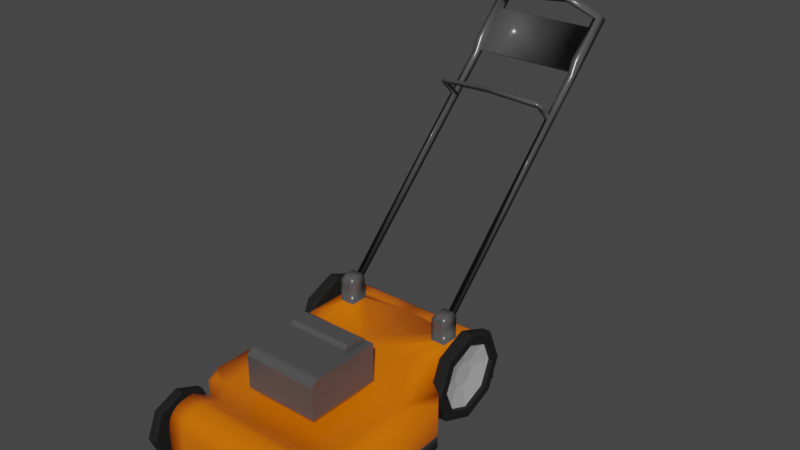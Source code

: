# Source: mawnlower.blend  (saved by Blender 2.82.7; exported with 4.5.12 LTS)
import bpy
from mathutils import Matrix  # noqa: F401  (used for matrix-valued properties, if any)

bpy.ops.wm.read_factory_settings(use_empty=True)
scene = bpy.context.scene
scene.name = 'Scene'

# ---- collections
col_lawnmower = bpy.data.collections.new('LawnMower'); scene.collection.children.link(col_lawnmower)

# ---- materials (node trees are filled in below, after node groups)
mat_material_005 = bpy.data.materials.new('Material.005')
mat_material_005.use_transparent_shadow = False
mat_material_007 = bpy.data.materials.new('Material.007')
mat_material_007.use_transparent_shadow = False
mat_tyre_rubber = bpy.data.materials.new('Tyre Rubber')
mat_tyre_rubber.alpha_threshold = 0.0
mat_tyre_rubber.use_transparent_shadow = False
mat_tyre_rubber.diffuse_color = (0.00636, 0.00636, 0.00636, 1.0)
mat_tyre_rubber.roughness = 0.5
mat_material_008 = bpy.data.materials.new('Material.008')
mat_material_008.use_transparent_shadow = False
mat_material = bpy.data.materials.new('Material')
mat_material.alpha_threshold = 0.0
mat_material.use_transparent_shadow = False
mat_material.line_color = (0.0, 0.0, 0.0, 1.0)
mat_material_001 = bpy.data.materials.new('Material.001')
mat_material_001.use_transparent_shadow = False

# ---- material node trees
mat_material_005.use_nodes = True; mat_material_005.node_tree.nodes.clear()
_N = mat_material_005.node_tree.nodes; _L = mat_material_005.node_tree.links
n0 = _N.new('ShaderNodeOutputMaterial'); n0.name = 'Material Output'; n0.location = (300, 300)
n1 = _N.new('ShaderNodeBsdfPrincipled'); n1.name = 'Principled BSDF'; n1.location = (10, 300)
n1.distribution = 'GGX'
n1.subsurface_method = 'BURLEY'
n1.inputs[0].default_value = (0.5984, 0.0, 0.003317, 1.0)
n1.inputs[3].default_value = 1.45
n1.inputs[27].default_value = (0.0, 0.0, 0.0, 1.0)
n1.inputs[28].default_value = 1.0
_L.new(n1.outputs[0], n0.inputs[0])
n0.is_active_output = True
mat_material_007.use_nodes = True; mat_material_007.node_tree.nodes.clear()
_N = mat_material_007.node_tree.nodes; _L = mat_material_007.node_tree.links
n0 = _N.new('ShaderNodeOutputMaterial'); n0.name = 'Material Output'; n0.location = (300, 300)
n1 = _N.new('ShaderNodeBsdfPrincipled'); n1.name = 'Principled BSDF'; n1.location = (10, 300)
n1.distribution = 'GGX'
n1.subsurface_method = 'BURLEY'
n1.inputs[0].default_value = (0.8, 0.002724, 0.04202, 1.0)
n1.inputs[3].default_value = 1.45
n1.inputs[27].default_value = (0.0, 0.0, 0.0, 1.0)
n1.inputs[28].default_value = 1.0
_L.new(n1.outputs[0], n0.inputs[0])
n0.is_active_output = True
mat_tyre_rubber.use_nodes = True; mat_tyre_rubber.node_tree.nodes.clear()
_N = mat_tyre_rubber.node_tree.nodes; _L = mat_tyre_rubber.node_tree.links
n0 = _N.new('ShaderNodeBsdfAnisotropic'); n0.name = 'Glossy BSDF'; n0.location = (-221, -62)
n0.distribution = 'BECKMANN'
n0.inputs[1].default_value = 0.3162
n1 = _N.new('ShaderNodeOutputMaterial'); n1.name = 'Material Output'; n1.location = (266, 33)
n1.width = 120
n2 = _N.new('ShaderNodeBsdfDiffuse'); n2.name = 'Diffuse BSDF'; n2.location = (-214, 68)
n2.inputs[0].default_value = (0.01738, 0.01738, 0.01738, 1.0)
n3 = _N.new('ShaderNodeFresnel'); n3.name = 'Fresnel'; n3.location = (-221, 179)
n3.width = 150
n3.inputs[0].default_value = 1.1
n4 = _N.new('ShaderNodeMixShader'); n4.name = 'Mix Shader'; n4.location = (30, 55)
n4.width = 150
_L.new(n0.outputs[0], n4.inputs[2])
_L.new(n2.outputs[0], n4.inputs[1])
_L.new(n3.outputs[0], n4.inputs[0])
_L.new(n4.outputs[0], n1.inputs[0])
n1.is_active_output = True
mat_material_008.use_nodes = True; mat_material_008.node_tree.nodes.clear()
_N = mat_material_008.node_tree.nodes; _L = mat_material_008.node_tree.links
n0 = _N.new('ShaderNodeOutputMaterial'); n0.name = 'Material Output'; n0.location = (300, 300)
n1 = _N.new('ShaderNodeBsdfPrincipled'); n1.name = 'Principled BSDF'; n1.location = (10, 300)
n1.distribution = 'GGX'
n1.subsurface_method = 'BURLEY'
n1.inputs[0].default_value = (0.4412, 0.4412, 0.4412, 1.0)
n1.inputs[3].default_value = 1.45
n1.inputs[27].default_value = (0.0, 0.0, 0.0, 1.0)
n1.inputs[28].default_value = 1.0
_L.new(n1.outputs[0], n0.inputs[0])
n0.is_active_output = True
mat_material.use_nodes = True; mat_material.node_tree.nodes.clear()
_N = mat_material.node_tree.nodes; _L = mat_material.node_tree.links
n0 = _N.new('ShaderNodeOutputMaterial'); n0.name = 'Material Output'; n0.location = (300, 300)
n1 = _N.new('ShaderNodeBsdfPrincipled'); n1.name = 'Principled BSDF'; n1.location = (10, 300)
n1.distribution = 'GGX'
n1.subsurface_method = 'BURLEY'
n1.inputs[0].default_value = (0.8, 0.1517, 0.0, 1.0)
n1.inputs[2].default_value = 0.2457
n1.inputs[3].default_value = 1.45
n1.inputs[27].default_value = (0.0, 0.0, 0.0, 1.0)
n1.inputs[28].default_value = 1.0
_L.new(n1.outputs[0], n0.inputs[0])
n0.is_active_output = True
mat_material_001.use_nodes = True; mat_material_001.node_tree.nodes.clear()
_N = mat_material_001.node_tree.nodes; _L = mat_material_001.node_tree.links
n0 = _N.new('ShaderNodeOutputMaterial'); n0.name = 'Material Output'; n0.location = (300, 300)
n1 = _N.new('ShaderNodeBsdfPrincipled'); n1.name = 'Principled BSDF'; n1.location = (10, 300)
n1.distribution = 'GGX'
n1.subsurface_method = 'BURLEY'
n1.inputs[0].default_value = (0.07837, 0.07837, 0.07837, 1.0)
n1.inputs[2].default_value = 0.2021
n1.inputs[3].default_value = 1.45
n1.inputs[27].default_value = (0.0, 0.0, 0.0, 1.0)
n1.inputs[28].default_value = 1.0
_L.new(n1.outputs[0], n0.inputs[0])
n0.is_active_output = True

# ---- world
world_world = bpy.data.worlds.new('World'); scene.world = world_world
world_world.use_nodes = True; world_world.node_tree.nodes.clear()
_N = world_world.node_tree.nodes; _L = world_world.node_tree.links
n0 = _N.new('ShaderNodeOutputWorld'); n0.name = 'World Output'; n0.location = (300, 300)
n1 = _N.new('ShaderNodeBackground'); n1.name = 'Background'; n1.location = (10, 300)
n1.inputs[0].default_value = (0.05088, 0.05088, 0.05088, 1.0)
_L.new(n1.outputs[0], n0.inputs[0])
n0.is_active_output = True
world_world.color = (0.05088, 0.05088, 0.05088)
world_world.use_sun_shadow = False
world_world.sun_shadow_jitter_overblur = 0.0

# ---- meshes
me_cylinder_001 = bpy.data.meshes.new('Cylinder.001')
me_cylinder_001.from_pydata([(-1.786, 0.2364, -3.469), (-1.786, -0.269, -3.26), (-1.786, -0.4783, -2.754), (-1.786, -0.269, -2.249), (-1.786, 0.2364, -2.04), (-1.786, 0.7417, -2.249), (-1.786, 0.951, -2.754), (-1.786, 0.7417, -3.26), (-1.618, 0.2364, -3.015), (-1.618, 0.05196, -2.939), (-1.618, -0.02442, -2.754), (-1.618, 0.05196, -2.57), (-1.618, 0.2364, -2.493), (-1.618, 0.4208, -2.57), (-1.618, 0.4972, -2.754), (-1.618, 0.4208, -2.939), (-1.692, 0.2364, -3.469), (-1.692, -0.269, -3.26), (-1.692, -0.4783, -2.754), (-1.692, -0.269, -2.249), (-1.692, 0.2364, -2.04), (-1.692, 0.7417, -2.249), (-1.692, 0.951, -2.754), (-1.692, 0.7417, -3.26), (-1.53, 0.2364, -3.162), (-1.572, 0.2364, -3.696), (-1.53, -0.05168, -3.042), (-1.572, -0.4295, -3.42), (-1.53, -0.171, -2.754), (-1.572, -0.7053, -2.754), (-1.53, -0.05168, -2.466), (-1.572, -0.4295, -2.088), (-1.53, 0.2364, -2.347), (-1.572, 0.2364, -1.812), (-1.53, 0.5244, -2.466), (-1.572, 0.9022, -2.088), (-1.53, 0.6437, -2.754), (-1.572, 1.178, -2.754), (-1.53, 0.5244, -3.042), (-1.572, 0.9022, -3.42), (-1.786, 0.2364, -3.645), (-1.744, 0.2364, -3.696), (-1.744, -0.4295, -3.42), (-1.786, -0.3938, -3.384), (-1.744, -0.7053, -2.754), (-1.786, -0.6548, -2.754), (-1.744, -0.4295, -2.088), (-1.786, -0.3938, -2.124), (-1.744, 0.2364, -1.812), (-1.786, 0.2364, -1.863), (-1.744, 0.9022, -2.088), (-1.786, 0.8665, -2.124), (-1.744, 1.178, -2.754), (-1.786, 1.128, -2.754), (-1.744, 0.9022, -3.42), (-1.786, 0.8665, -3.384), (-1.53, 0.2364, -3.645), (-1.53, -0.3938, -3.384), (-1.53, -0.6548, -2.754), (-1.53, -0.3938, -2.124), (-1.53, 0.2364, -1.863), (-1.53, 0.8665, -2.124), (-1.53, 1.128, -2.754), (-1.53, 0.8665, -3.384), (-0.7988, 0.2364, -3.162), (-0.7988, -0.05168, -3.042), (-0.7988, -0.171, -2.754), (-0.7988, -0.05168, -2.466), (-0.7988, 0.2364, -2.347), (-0.7988, 0.5244, -2.466), (-0.7988, 0.6437, -2.754), (-0.7988, 0.5244, -3.042), (1.786, 0.2364, -3.469), (1.786, -0.269, -3.26), (1.786, -0.4783, -2.754), (1.786, -0.269, -2.249), (1.786, 0.2364, -2.04), (1.786, 0.7417, -2.249), (1.786, 0.951, -2.754), (1.786, 0.7417, -3.26), (1.618, 0.2364, -3.015), (1.618, 0.05196, -2.939), (1.618, -0.02442, -2.754), (1.618, 0.05196, -2.57), (1.618, 0.2364, -2.493), (1.618, 0.4208, -2.57), (1.618, 0.4972, -2.754), (1.618, 0.4208, -2.939), (1.692, 0.2364, -3.469), (1.692, -0.269, -3.26), (1.692, -0.4783, -2.754), (1.692, -0.269, -2.249), (1.692, 0.2364, -2.04), (1.692, 0.7417, -2.249), (1.692, 0.951, -2.754), (1.692, 0.7417, -3.26), (1.53, 0.2364, -3.162), (1.572, 0.2364, -3.696), (1.53, -0.05168, -3.042), (1.572, -0.4295, -3.42), (1.53, -0.171, -2.754), (1.572, -0.7053, -2.754), (1.53, -0.05168, -2.466), (1.572, -0.4295, -2.088), (1.53, 0.2364, -2.347), (1.572, 0.2364, -1.812), (1.53, 0.5244, -2.466), (1.572, 0.9022, -2.088), (1.53, 0.6437, -2.754), (1.572, 1.178, -2.754), (1.53, 0.5244, -3.042), (1.572, 0.9022, -3.42), (1.786, 0.2364, -3.645), (1.744, 0.2364, -3.696), (1.744, -0.4295, -3.42), (1.786, -0.3938, -3.384), (1.744, -0.7053, -2.754), (1.786, -0.6548, -2.754), (1.744, -0.4295, -2.088), (1.786, -0.3938, -2.124), (1.744, 0.2364, -1.812), (1.786, 0.2364, -1.863), (1.744, 0.9022, -2.088), (1.786, 0.8665, -2.124), (1.744, 1.178, -2.754), (1.786, 1.128, -2.754), (1.744, 0.9022, -3.42), (1.786, 0.8665, -3.384), (1.53, 0.2364, -3.645), (1.53, -0.3938, -3.384), (1.53, -0.6548, -2.754), (1.53, -0.3938, -2.124), (1.53, 0.2364, -1.863), (1.53, 0.8665, -2.124), (1.53, 1.128, -2.754), (1.53, 0.8665, -3.384), (0.7988, 0.2364, -3.162), (0.7988, -0.05168, -3.042), (0.7988, -0.171, -2.754), (0.7988, -0.05168, -2.466), (0.7988, 0.2364, -2.347), (0.7988, 0.5244, -2.466), (0.7988, 0.6437, -2.754), (0.7988, 0.5244, -3.042), (-1.618, 0.2364, -2.754), (-0.7988, 0.2364, -2.754), (1.618, 0.2364, -2.754), (0.7988, 0.2364, -2.754), (-1.389, -0.6113, 1.824), (-1.389, 0.5449, 1.616), (-1.389, 0.4584, 1.722), (-1.389, 0.365, 1.778), (-1.389, 0.1446, 1.824), (-1.389, 0.2696, 1.806), (-1.389, 0.5861, 1.492), (-1.389, 0.3368, 0.8499), (-1.389, 0.602, 1.378), (-1.389, 0.6113, 1.239), (-0.989, 0.8233, -2.57), (-1.389, -0.6113, 0.8513), (-1.443, -0.6113, -1.824), (-1.022, 0.5449, 1.616), (-1.022, 0.4584, 1.722), (-1.022, 0.365, 1.778), (-1.022, 0.2696, 1.806), (-1.022, -0.6113, 1.824), (-1.294, 0.8233, -2.57), (-1.022, 0.6113, 1.239), (-1.022, 0.3368, 0.8499), (-1.022, 0.1446, 1.824), (-1.022, 0.5861, 1.492), (-1.022, 0.602, 1.378), (-1.443, 0.3368, 0.4146), (-1.294, 0.8233, -2.935), (-0.989, 0.8233, -2.935), (-1.443, -0.6113, -3.101), (-1.76, 0.3368, -1.824), (-1.962, 0.3368, -1.559), (-1.962, -0.6113, -1.559), (-1.76, -0.6113, -1.824), (-1.962, 0.3368, 0.1494), (-1.787, 0.3368, 0.5475), (-1.76, 0.3368, 0.4146), (-1.787, -0.6113, 0.5487), (-1.962, -0.6113, 0.1505), (-1.443, 0.3368, -0.9733), (-1.443, -0.6113, -4.046), (-1.443, 0.8233, -3.318), (-1.443, 0.6312, -3.59), (-1.443, 0.8233, -1.824), (-1.443, 0.8233, -3.101), (-1.294, 1.292, -2.57), (-0.989, 1.292, -2.57), (-1.294, 1.292, -2.935), (-0.989, 1.292, -2.935), (-1.246, 1.392, -2.628), (-1.037, 1.392, -2.628), (-1.246, 1.392, -2.878), (-1.037, 1.392, -2.878), (-0.989, 1.163, -2.935), (-0.989, 1.163, -2.57), (-1.294, 1.163, -2.57), (-1.294, 1.163, -2.935), (-0.333, -0.6113, 1.824), (-0.4702, 0.8233, -1.824), (-0.333, 0.3368, 0.8499), (-0.333, 0.1446, 1.824), (-0.333, 0.5861, 1.492), (-0.333, 0.602, 1.378), (-0.4702, 0.3368, 0.4146), (-0.4702, -0.6113, -1.824), (-0.333, 0.5449, 1.616), (-0.333, 0.4584, 1.722), (-0.333, 0.365, 1.778), (-0.333, 0.2696, 1.806), (-0.333, 0.6113, 1.239), (-0.4702, 0.8233, -3.101), (-0.4702, -0.6113, -3.101), (-0.4702, 0.3368, -0.9733), (-0.4702, -0.6113, -4.046), (-0.4702, 0.8233, -3.318), (-0.4702, 0.6312, -3.59), (-1.088, 0.8233, -2.57), (-1.088, 0.8233, -2.935), (-1.088, 1.292, -2.57), (-1.088, 1.292, -2.935), (-1.105, 1.392, -2.628), (-1.105, 1.392, -2.878), (-1.088, 1.163, -2.935), (-1.088, 1.163, -2.57), (-1.06, -0.6113, -1.824), (-0.7506, 0.5449, 1.616), (-0.7506, 0.4584, 1.722), (-0.7506, 0.365, 1.778), (-0.7506, 0.2696, 1.806), (-0.7506, 0.6113, 1.239), (-1.06, -0.6113, -3.101), (-1.06, -0.6113, -4.046), (-1.06, 0.6312, -3.59), (-1.213, 1.163, -2.57), (-0.7506, -0.6113, 1.824), (-1.06, 0.8233, -1.824), (-0.7506, 0.3368, 0.8499), (-0.7506, 0.1446, 1.824), (-0.7506, 0.5861, 1.492), (-0.7506, 0.602, 1.378), (-1.06, 0.3368, 0.4146), (-1.06, 0.8233, -3.101), (-1.06, 0.3368, -0.9733), (-1.06, 0.8233, -3.318), (-1.213, 0.8233, -2.57), (-1.213, 0.8233, -2.935), (-1.213, 1.292, -2.57), (-1.213, 1.292, -2.935), (-1.191, 1.392, -2.628), (-1.191, 1.392, -2.878), (-1.213, 1.163, -2.935), (-1.213, 4.975, -6.656), (-1.088, 5.01, -6.76), (-1.213, 4.882, -6.745), (-1.088, 4.985, -6.783), (-1.213, 5.934, -7.646), (-1.088, 5.934, -7.646), (-1.213, 5.841, -7.736), (-1.088, 5.841, -7.736), (-1.213, 5.241, -6.768), (-1.088, 5.241, -6.768), (-1.213, 6.015, -7.567), (-1.088, 6.015, -7.567), (-1.088, 5.717, -7.491), (-1.213, 5.82, -7.529), (-1.213, 5.728, -7.618), (-1.088, 5.693, -7.514), (-1.088, 5.923, -7.473), (-1.213, 5.923, -7.473), (-0.6264, 6.418, -7.178), (-0.6482, 6.315, -7.277), (-0.6482, 6.223, -7.183), (-0.6264, 6.326, -7.083), (-1.088, 4.882, -6.745), (-1.088, 4.975, -6.656), (-1.088, 5.728, -7.618), (-1.088, 5.82, -7.529), (-1.088, 4.177, -6.016), (-1.088, 4.269, -5.927), (-1.213, 4.177, -6.016), (-1.213, 4.269, -5.927), (-1.088, 4.22, -6.061), (-1.213, 4.22, -6.061), (-1.213, 4.312, -5.971), (-1.088, 4.312, -5.971), (-1.088, 4.598, -5.695), (-1.088, 4.555, -5.651), (-1.213, 4.555, -5.651), (-1.213, 4.598, -5.695), (-1.088, 4.615, -5.678), (-1.088, 4.572, -5.634), (-1.194, 4.629, -5.579), (-1.194, 4.672, -5.623), (-1.08, 4.623, -5.671), (-1.08, 4.58, -5.626), (-1.093, 4.682, -5.527), (-1.093, 4.725, -5.572), (1.389, -0.6113, 1.824), (1.389, 0.5449, 1.616), (1.389, 0.4584, 1.722), (1.389, 0.365, 1.778), (1.389, 0.1446, 1.824), (1.389, 0.2696, 1.806), (0.0, -0.6113, 1.824), (1.389, 0.5861, 1.492), (0.0, -0.6113, -1.824), (0.0, 0.3368, 0.8499), (1.389, 0.3368, 0.8499), (1.389, 0.602, 1.378), (1.389, 0.6113, 1.239), (0.989, 0.8233, -2.57), (0.0, 0.5449, 1.616), (0.0, 0.4584, 1.722), (0.0, 0.365, 1.778), (0.0, 0.1446, 1.824), (0.0, 0.2696, 1.806), (0.0, 0.5861, 1.492), (0.0, 0.6113, 1.239), (0.0, 0.602, 1.378), (1.389, -0.6113, 0.8513), (0.0, 0.3368, 0.4146), (1.443, -0.6113, -1.824), (1.022, 0.5449, 1.616), (1.022, 0.4584, 1.722), (1.022, 0.365, 1.778), (1.022, 0.2696, 1.806), (1.022, -0.6113, 1.824), (1.294, 0.8233, -2.57), (1.022, 0.6113, 1.239), (1.022, 0.3368, 0.8499), (1.022, 0.1446, 1.824), (1.022, 0.5861, 1.492), (1.022, 0.602, 1.378), (1.443, 0.3368, 0.4146), (1.294, 0.8233, -2.935), (0.989, 0.8233, -2.935), (0.0, -0.6113, -3.101), (1.443, -0.6113, -3.101), (1.76, 0.3368, -1.824), (1.962, 0.3368, -1.559), (1.962, -0.6113, -1.559), (1.76, -0.6113, -1.824), (1.962, 0.3368, 0.1494), (1.787, 0.3368, 0.5475), (1.76, 0.3368, 0.4146), (1.787, -0.6113, 0.5487), (1.962, -0.6113, 0.1505), (0.0, 0.3368, -0.9733), (1.443, 0.3368, -0.9733), (0.0, -0.6113, -4.046), (1.443, -0.6113, -4.046), (1.443, 0.8233, -3.318), (1.443, 0.6312, -3.59), (0.0, 0.6312, -3.59), (0.0, 0.8233, -3.318), (1.443, 0.8233, -1.824), (1.443, 0.8233, -3.101), (0.0, 0.8233, -1.824), (0.0, 0.8233, -3.101), (1.294, 1.292, -2.57), (0.989, 1.292, -2.57), (1.294, 1.292, -2.935), (0.989, 1.292, -2.935), (1.246, 1.392, -2.628), (1.037, 1.392, -2.628), (1.246, 1.392, -2.878), (1.037, 1.392, -2.878), (0.989, 1.163, -2.935), (0.989, 1.163, -2.57), (1.294, 1.163, -2.57), (1.294, 1.163, -2.935), (0.333, -0.6113, 1.824), (0.4702, 0.8233, -1.824), (0.333, 0.3368, 0.8499), (0.333, 0.1446, 1.824), (0.333, 0.5861, 1.492), (0.333, 0.602, 1.378), (0.4702, 0.3368, 0.4146), (0.4702, -0.6113, -1.824), (0.333, 0.5449, 1.616), (0.333, 0.4584, 1.722), (0.333, 0.365, 1.778), (0.333, 0.2696, 1.806), (0.333, 0.6113, 1.239), (0.4702, 0.8233, -3.101), (0.4702, -0.6113, -3.101), (0.4702, 0.3368, -0.9733), (0.4702, -0.6113, -4.046), (0.4702, 0.8233, -3.318), (0.4702, 0.6312, -3.59), (1.088, 0.8233, -2.57), (1.088, 0.8233, -2.935), (1.088, 1.292, -2.57), (1.088, 1.292, -2.935), (1.105, 1.392, -2.628), (1.105, 1.392, -2.878), (1.088, 1.163, -2.935), (1.088, 1.163, -2.57), (1.06, -0.6113, -1.824), (0.7506, 0.5449, 1.616), (0.7506, 0.4584, 1.722), (0.7506, 0.365, 1.778), (0.7506, 0.2696, 1.806), (0.7506, 0.6113, 1.239), (1.06, -0.6113, -3.101), (1.06, -0.6113, -4.046), (1.06, 0.6312, -3.59), (1.213, 1.163, -2.57), (0.7506, -0.6113, 1.824), (1.06, 0.8233, -1.824), (0.7506, 0.3368, 0.8499), (0.7506, 0.1446, 1.824), (0.7506, 0.5861, 1.492), (0.7506, 0.602, 1.378), (1.06, 0.3368, 0.4146), (1.06, 0.8233, -3.101), (1.06, 0.3368, -0.9733), (1.06, 0.8233, -3.318), (1.213, 0.8233, -2.57), (1.213, 0.8233, -2.935), (1.213, 1.292, -2.57), (1.213, 1.292, -2.935), (1.191, 1.392, -2.628), (1.191, 1.392, -2.878), (1.213, 1.163, -2.935), (1.213, 4.975, -6.656), (1.088, 5.01, -6.76), (1.213, 4.882, -6.745), (1.088, 4.985, -6.783), (1.213, 5.934, -7.646), (1.088, 5.934, -7.646), (1.213, 5.841, -7.736), (1.088, 5.841, -7.736), (1.213, 5.241, -6.768), (1.088, 5.241, -6.768), (1.213, 6.015, -7.567), (1.088, 6.015, -7.567), (1.088, 5.717, -7.491), (1.213, 5.82, -7.529), (1.213, 5.728, -7.618), (1.088, 5.693, -7.514), (1.088, 5.923, -7.473), (1.213, 5.923, -7.473), (0.6264, 6.418, -7.178), (0.6482, 6.315, -7.277), (0.6482, 6.223, -7.183), (0.6264, 6.326, -7.083), (1.088, 4.882, -6.745), (1.088, 4.975, -6.656), (1.088, 5.728, -7.618), (1.088, 5.82, -7.529), (1.088, 4.177, -6.016), (1.088, 4.269, -5.927), (1.213, 4.177, -6.016), (1.213, 4.269, -5.927), (1.088, 4.22, -6.061), (1.213, 4.22, -6.061), (1.213, 4.312, -5.971), (1.088, 4.312, -5.971), (1.088, 4.598, -5.695), (1.088, 4.555, -5.651), (1.213, 4.555, -5.651), (1.213, 4.598, -5.695), (1.088, 4.615, -5.678), (1.088, 4.572, -5.634), (1.194, 4.629, -5.579), (1.194, 4.672, -5.623), (1.08, 4.623, -5.671), (1.08, 4.58, -5.626), (1.093, 4.682, -5.527), (1.093, 4.725, -5.572), (0.0, 4.695, -5.601), (0.0, 4.652, -5.557), (0.0, 4.754, -5.458), (0.0, 4.796, -5.503), (0.0, 6.331, -7.261), (0.0, 6.228, -7.361), (0.0, 6.137, -7.266), (0.0, 6.24, -7.167), (0.0, 4.985, -6.783), (0.0, 5.01, -6.76), (0.0, 5.693, -7.514), (0.0, 5.717, -7.491), (1.389, -0.3383, 0.8509), (1.443, -0.1983, -1.824), (1.443, -0.1983, -3.101), (1.76, -0.3383, -1.824), (1.962, -0.3383, -1.559), (1.962, -0.3383, 0.1502), (1.787, -0.3383, 0.5484), (-1.389, -0.3937, 1.824), (0.0, -0.3937, 1.824), (-1.022, -0.3937, 1.824), (-0.333, -0.3937, 1.824), (-0.7506, -0.3937, 1.824), (1.389, -0.3937, 1.824), (1.022, -0.3937, 1.824), (0.333, -0.3937, 1.824), (0.7506, -0.3937, 1.824), (-1.389, -0.3383, 0.8509), (-1.443, -0.1983, -1.824), (-1.443, -0.1983, -3.101), (-1.76, -0.3383, -1.824), (-1.962, -0.3383, -1.559), (-1.962, -0.3383, 0.1502), (-1.787, -0.3383, 0.5484), (-0.5539, 0.1721, 0.1081), (-0.5539, 0.1721, -0.9178), (-0.7179, 1.333, -1.084), (0.4719, 0.1721, 0.1081), (0.4719, 0.1721, -0.9178), (0.6359, 1.333, -1.084), (-0.8331, 0.5339, 0.3873), (-0.8331, 0.5339, -1.197), (0.7511, 0.5339, -1.197), (0.7511, 0.5339, 0.3873), (-0.8331, 1.216, 0.3873), (-0.8331, 1.256, 0.3621), (-0.8331, 1.316, 0.2717), (-0.7179, 1.333, -0.5756), (0.6359, 1.333, -0.5756), (0.7511, 1.316, 0.2717), (0.7511, 1.256, 0.3621), (0.7511, 1.216, 0.3873), (-0.8331, 1.333, -1.197), (0.7511, 1.333, -1.197), (0.7511, 1.333, 0.2109), (-0.8331, 1.333, 0.2109), (-0.7179, 1.511, -0.9944), (-0.7179, 1.451, -1.084), (0.6359, 1.451, -1.084), (0.6359, 1.511, -0.9944), (0.6359, 1.511, -0.6649), (0.6359, 1.451, -0.5756), (-0.7179, 1.451, -0.5756), (-0.7179, 1.511, -0.6649), (-1.753, -0.08159, 0.8153), (-1.753, -0.4585, 0.9714), (-1.753, -0.6147, 1.348), (-1.753, -0.4585, 1.725), (-1.753, -0.08159, 1.881), (-1.753, 0.2954, 1.725), (-1.753, 0.4515, 1.348), (-1.753, 0.2954, 0.9714), (-1.628, -0.08159, 1.154), (-1.628, -0.2191, 1.211), (-1.628, -0.2761, 1.348), (-1.628, -0.2191, 1.486), (-1.628, -0.08159, 1.543), (-1.628, 0.05596, 1.486), (-1.628, 0.1129, 1.348), (-1.628, 0.05596, 1.211), (-1.684, -0.08159, 0.8153), (-1.684, -0.4585, 0.9714), (-1.684, -0.6147, 1.348), (-1.684, -0.4585, 1.725), (-1.684, -0.08159, 1.881), (-1.684, 0.2954, 1.725), (-1.684, 0.4515, 1.348), (-1.684, 0.2954, 0.9714), (-1.562, -0.08159, 1.167), (-1.594, -0.08159, 0.6459), (-1.562, -0.2099, 1.22), (-1.594, -0.5783, 0.8516), (-1.562, -0.2631, 1.348), (-1.594, -0.784, 1.348), (-1.562, -0.2099, 1.477), (-1.594, -0.5783, 1.845), (-1.562, -0.08159, 1.53), (-1.594, -0.08159, 2.051), (-1.562, 0.04675, 1.477), (-1.594, 0.4151, 1.845), (-1.562, 0.09991, 1.348), (-1.594, 0.6208, 1.348), (-1.562, 0.04675, 1.22), (-1.594, 0.4151, 0.8516), (-1.753, -0.08159, 0.6836), (-1.722, -0.08159, 0.6459), (-1.722, -0.5783, 0.8516), (-1.753, -0.5516, 0.8783), (-1.722, -0.784, 1.348), (-1.753, -0.7463, 1.348), (-1.722, -0.5783, 1.845), (-1.753, -0.5516, 1.818), (-1.722, -0.08159, 2.051), (-1.753, -0.08159, 2.013), (-1.722, 0.4151, 1.845), (-1.753, 0.3885, 1.818), (-1.722, 0.6208, 1.348), (-1.753, 0.5831, 1.348), (-1.722, 0.4151, 0.8516), (-1.753, 0.3884, 0.8783), (-1.562, -0.08159, 0.6836), (-1.562, -0.5516, 0.8783), (-1.562, -0.7463, 1.348), (-1.562, -0.5516, 1.818), (-1.562, -0.08159, 2.013), (-1.562, 0.3885, 1.818), (-1.562, 0.5831, 1.348), (-1.562, 0.3884, 0.8783), (-0.9403, -0.08159, 1.167), (-0.9403, -0.2099, 1.22), (-0.9403, -0.2631, 1.348), (-0.9403, -0.2099, 1.477), (-0.9403, -0.08159, 1.53), (-0.9403, 0.04675, 1.477), (-0.9403, 0.09991, 1.348), (-0.9403, 0.04675, 1.22), (1.753, -0.08159, 0.8153), (1.753, -0.4585, 0.9714), (1.753, -0.6147, 1.348), (1.753, -0.4585, 1.725), (1.753, -0.08159, 1.881), (1.753, 0.2954, 1.725), (1.753, 0.4515, 1.348), (1.753, 0.2954, 0.9714), (1.628, -0.08159, 1.154), (1.628, -0.2191, 1.211), (1.628, -0.2761, 1.348), (1.628, -0.2191, 1.486), (1.628, -0.08159, 1.543), (1.628, 0.05596, 1.486), (1.628, 0.1129, 1.348), (1.628, 0.05596, 1.211), (1.684, -0.08159, 0.8153), (1.684, -0.4585, 0.9714), (1.684, -0.6147, 1.348), (1.684, -0.4585, 1.725), (1.684, -0.08159, 1.881), (1.684, 0.2954, 1.725), (1.684, 0.4515, 1.348), (1.684, 0.2954, 0.9714), (1.562, -0.08159, 1.167), (1.594, -0.08159, 0.6459), (1.562, -0.2099, 1.22), (1.594, -0.5783, 0.8516), (1.562, -0.2631, 1.348), (1.594, -0.784, 1.348), (1.562, -0.2099, 1.477), (1.594, -0.5783, 1.845), (1.562, -0.08159, 1.53), (1.594, -0.08159, 2.051), (1.562, 0.04675, 1.477), (1.594, 0.4151, 1.845), (1.562, 0.09991, 1.348), (1.594, 0.6208, 1.348), (1.562, 0.04675, 1.22), (1.594, 0.4151, 0.8516), (1.753, -0.08159, 0.6836), (1.722, -0.08159, 0.6459), (1.722, -0.5783, 0.8516), (1.753, -0.5516, 0.8783), (1.722, -0.784, 1.348), (1.753, -0.7463, 1.348), (1.722, -0.5783, 1.845), (1.753, -0.5516, 1.818), (1.722, -0.08159, 2.051), (1.753, -0.08159, 2.013), (1.722, 0.4151, 1.845), (1.753, 0.3885, 1.818), (1.722, 0.6208, 1.348), (1.753, 0.5831, 1.348), (1.722, 0.4151, 0.8516), (1.753, 0.3884, 0.8783), (1.562, -0.08159, 0.6836), (1.562, -0.5516, 0.8783), (1.562, -0.7463, 1.348), (1.562, -0.5516, 1.818), (1.562, -0.08159, 2.013), (1.562, 0.3885, 1.818), (1.562, 0.5831, 1.348), (1.562, 0.3884, 0.8783), (0.9403, -0.08159, 1.167), (0.9403, -0.2099, 1.22), (0.9403, -0.2631, 1.348), (0.9403, -0.2099, 1.477), (0.9403, -0.08159, 1.53), (0.9403, 0.04675, 1.477), (0.9403, 0.09991, 1.348), (0.9403, 0.04675, 1.22), (-1.628, -0.08159, 1.348), (-0.9403, -0.08159, 1.348), (1.628, -0.08159, 1.348), (0.9403, -0.08159, 1.348)], [], [(54, 39, 25, 41), (44, 29, 31, 46), (46, 31, 33, 48), (48, 33, 35, 50), (50, 35, 37, 52), (52, 37, 39, 54), (41, 25, 27, 42), (1, 0, 40, 43), (42, 27, 29, 44), (7, 0, 16, 23), (0, 7, 55, 40), (3, 2, 45, 47), (4, 3, 47, 49), (5, 4, 49, 51), (6, 5, 51, 53), (7, 6, 53, 55), (2, 1, 43, 45), (65, 64, 145), (5, 6, 22, 21), (3, 4, 20, 19), (1, 2, 18, 17), (6, 7, 23, 22), (4, 5, 21, 20), (2, 3, 19, 18), (0, 1, 17, 16), (9, 8, 16, 17), (10, 9, 17, 18), (11, 10, 18, 19), (12, 11, 19, 20), (13, 12, 20, 21), (14, 13, 21, 22), (15, 14, 22, 23), (8, 15, 23, 16), (41, 42, 43, 40), (27, 25, 56, 57), (42, 44, 45, 43), (29, 27, 57, 58), (44, 46, 47, 45), (31, 29, 58, 59), (46, 48, 49, 47), (33, 31, 59, 60), (48, 50, 51, 49), (35, 33, 60, 61), (50, 52, 53, 51), (37, 35, 61, 62), (52, 54, 55, 53), (39, 37, 62, 63), (54, 41, 40, 55), (25, 39, 63, 56), (34, 32, 68, 69), (24, 26, 57, 56), (26, 28, 58, 57), (28, 30, 59, 58), (30, 32, 60, 59), (32, 34, 61, 60), (34, 36, 62, 61), (36, 38, 63, 62), (38, 24, 56, 63), (80, 87, 146), (30, 28, 66, 67), (26, 24, 64, 65), (24, 38, 71, 64), (36, 34, 69, 70), (32, 30, 67, 68), (28, 26, 65, 66), (38, 36, 70, 71), (126, 113, 97, 111), (116, 118, 103, 101), (118, 120, 105, 103), (120, 122, 107, 105), (122, 124, 109, 107), (124, 126, 111, 109), (113, 114, 99, 97), (73, 115, 112, 72), (114, 116, 101, 99), (79, 95, 88, 72), (72, 112, 127, 79), (75, 119, 117, 74), (76, 121, 119, 75), (77, 123, 121, 76), (78, 125, 123, 77), (79, 127, 125, 78), (74, 117, 115, 73), (137, 138, 147), (77, 93, 94, 78), (75, 91, 92, 76), (73, 89, 90, 74), (78, 94, 95, 79), (76, 92, 93, 77), (74, 90, 91, 75), (72, 88, 89, 73), (81, 89, 88, 80), (82, 90, 89, 81), (83, 91, 90, 82), (84, 92, 91, 83), (85, 93, 92, 84), (86, 94, 93, 85), (87, 95, 94, 86), (80, 88, 95, 87), (113, 112, 115, 114), (99, 129, 128, 97), (114, 115, 117, 116), (101, 130, 129, 99), (116, 117, 119, 118), (103, 131, 130, 101), (118, 119, 121, 120), (105, 132, 131, 103), (120, 121, 123, 122), (107, 133, 132, 105), (122, 123, 125, 124), (109, 134, 133, 107), (124, 125, 127, 126), (111, 135, 134, 109), (126, 127, 112, 113), (97, 128, 135, 111), (106, 141, 140, 104), (96, 128, 129, 98), (98, 129, 130, 100), (100, 130, 131, 102), (102, 131, 132, 104), (104, 132, 133, 106), (106, 133, 134, 108), (108, 134, 135, 110), (110, 135, 128, 96), (102, 139, 138, 100), (98, 137, 136, 96), (96, 136, 143, 110), (108, 142, 141, 106), (104, 140, 139, 102), (100, 138, 137, 98), (110, 143, 142, 108), (8, 9, 144), (9, 10, 144), (10, 11, 144), (11, 12, 144), (12, 13, 144), (13, 14, 144), (14, 15, 144), (15, 8, 144), (64, 71, 145), (71, 70, 145), (70, 69, 145), (69, 68, 145), (68, 67, 145), (67, 66, 145), (66, 65, 145), (87, 86, 146), (86, 85, 146), (85, 84, 146), (84, 83, 146), (83, 82, 146), (82, 81, 146), (81, 80, 146), (138, 139, 147), (139, 140, 147), (140, 141, 147), (141, 142, 147), (142, 143, 147), (143, 136, 147), (136, 137, 147), (498, 169, 152, 496), (168, 155, 157, 167), (170, 154, 149, 161), (167, 157, 156, 171), (171, 156, 154, 170), (214, 321, 319, 213), (206, 320, 321, 214), (213, 319, 318, 212), (212, 318, 317, 211), (200, 199, 194, 192), (210, 311, 309, 203), (172, 185, 180), (160, 159, 184), (248, 185, 172, 246), (505, 155, 181, 511), (510, 180, 177, 509), (246, 172, 168, 242), (150, 162, 161, 149), (151, 163, 162, 150), (152, 169, 164, 153), (153, 164, 163, 151), (245, 171, 170, 244), (235, 167, 171, 245), (244, 170, 161, 231), (242, 168, 167, 235), (500, 243, 169, 498), (506, 189, 190, 507), (230, 160, 175, 236), (180, 181, 182), (508, 179, 178, 509), (510, 184, 183, 511), (508, 176, 189, 506), (241, 189, 185, 248), (185, 189, 176), (176, 177, 185), (177, 180, 185), (180, 182, 172), (188, 186, 507), (236, 175, 186, 237), (219, 221, 359, 355), (220, 360, 359, 221), (216, 364, 360, 220), (250, 166, 189, 241), (223, 174, 364, 216), (174, 158, 363, 364), (166, 173, 190, 189), (224, 192, 196, 226), (229, 200, 192, 224), (202, 201, 191, 193), (256, 202, 193, 253), (226, 196, 198, 227), (193, 191, 195, 197), (253, 193, 197, 255), (192, 194, 198, 196), (251, 173, 202, 256), (173, 166, 201, 202), (222, 158, 200, 229), (158, 174, 199, 200), (250, 222, 229, 239), (174, 223, 228, 199), (194, 225, 227, 198), (254, 226, 227, 255), (199, 228, 225, 194), (239, 229, 224, 252), (252, 224, 226, 254), (251, 223, 216, 247), (158, 222, 204, 363), (247, 216, 220, 249), (249, 220, 221, 238), (237, 238, 221, 219), (342, 217, 219, 355), (363, 204, 218, 353), (311, 210, 217, 342), (497, 320, 206, 499), (312, 205, 215, 323), (322, 207, 211, 317), (323, 215, 208, 324), (324, 208, 207, 322), (326, 209, 205, 312), (353, 218, 209, 326), (230, 210, 203, 240), (232, 212, 211, 231), (233, 213, 212, 232), (243, 206, 214, 234), (234, 214, 213, 233), (164, 234, 233, 163), (169, 243, 234, 164), (163, 233, 232, 162), (162, 232, 231, 161), (160, 230, 240, 165), (186, 188, 238, 237), (187, 249, 238, 188), (190, 247, 249, 187), (173, 251, 247, 190), (191, 252, 254, 195), (201, 239, 252, 191), (195, 254, 255, 197), (166, 250, 239, 201), (223, 251, 256, 228), (225, 253, 255, 227), (290, 287, 279, 280), (222, 250, 241, 204), (217, 236, 237, 219), (204, 241, 248, 218), (210, 230, 236, 217), (499, 206, 243, 500), (205, 242, 235, 215), (207, 244, 231, 211), (215, 235, 245, 208), (208, 245, 244, 207), (209, 246, 242, 205), (218, 248, 246, 209), (257, 280, 266, 265), (287, 288, 259, 279), (288, 289, 257, 259), (289, 290, 280, 257), (264, 263, 261, 262), (271, 270, 261, 263), (281, 271, 263, 264), (282, 281, 264, 262), (273, 268, 276, 277), (282, 262, 268, 273), (262, 261, 267, 268), (270, 257, 265, 274), (261, 270, 274, 267), (280, 282, 273, 266), (265, 266, 273, 274), (258, 260, 485, 486), (279, 259, 271, 281), (259, 257, 270, 271), (275, 278, 484, 481), (267, 274, 278, 275), (274, 273, 277, 278), (268, 267, 275, 276), (260, 258, 280, 279), (272, 260, 279, 281), (258, 269, 282, 280), (269, 272, 281, 282), (253, 225, 284, 286), (256, 253, 286, 285), (228, 256, 285, 283), (225, 228, 283, 284), (284, 290, 291, 292), (285, 286, 289, 288), (283, 285, 288, 287), (284, 283, 287, 290), (291, 294, 298, 295), (290, 289, 294, 291), (289, 286, 293, 294), (286, 284, 292, 293), (297, 296, 300, 301), (293, 292, 296, 297), (294, 293, 297, 298), (292, 291, 295, 296), (302, 301, 479, 480), (298, 297, 301, 302), (296, 295, 299, 300), (295, 298, 302, 299), (300, 299, 477, 478), (299, 302, 480, 477), (301, 300, 478, 479), (276, 275, 481, 482), (278, 277, 483, 484), (277, 276, 482, 483), (272, 269, 488, 487), (260, 272, 487, 485), (269, 258, 486, 488), (314, 304, 313), (502, 501, 307, 336), (335, 334, 315, 313), (337, 328, 304, 310), (334, 338, 314, 315), (338, 337, 310, 314), (388, 387, 319, 321), (380, 388, 321, 320), (387, 386, 318, 319), (386, 385, 317, 318), (374, 366, 368, 373), (384, 377, 309, 311), (339, 348, 354), (325, 327, 352), (422, 420, 339, 354), (489, 495, 349, 313), (494, 493, 345, 348), (420, 416, 335, 339), (305, 304, 328, 329), (306, 305, 329, 330), (307, 308, 331, 336), (308, 306, 330, 331), (419, 418, 337, 338), (409, 419, 338, 334), (418, 405, 328, 337), (416, 409, 334, 335), (504, 502, 336, 417), (359, 355, 342), (490, 491, 362, 361), (363, 364, 342, 311), (404, 410, 343, 327), (348, 350, 349), (492, 493, 346, 347), (494, 495, 351, 352), (492, 490, 361, 344), (415, 422, 354, 361), (354, 344, 361), (344, 354, 345), (345, 354, 348), (348, 339, 350), (491, 358, 362), (410, 411, 356, 343), (393, 355, 359, 395), (394, 395, 359, 360), (390, 394, 360, 364), (424, 415, 361, 333), (397, 390, 364, 341), (341, 364, 363, 316), (333, 361, 362, 340), (398, 400, 370, 366), (403, 398, 366, 374), (376, 367, 365, 375), (430, 427, 367, 376), (400, 401, 372, 370), (367, 371, 369, 365), (427, 429, 371, 367), (366, 370, 372, 368), (425, 430, 376, 340), (340, 376, 375, 333), (396, 403, 374, 316), (316, 374, 373, 341), (424, 413, 403, 396), (341, 373, 402, 397), (368, 372, 401, 399), (428, 429, 401, 400), (373, 368, 399, 402), (413, 426, 398, 403), (426, 428, 400, 398), (425, 421, 390, 397), (316, 363, 378, 396), (421, 423, 394, 390), (423, 412, 395, 394), (411, 393, 395, 412), (342, 355, 393, 391), (363, 353, 392, 378), (311, 342, 391, 384), (497, 503, 380, 320), (312, 323, 389, 379), (322, 317, 385, 381), (323, 324, 382, 389), (324, 322, 381, 382), (326, 312, 379, 383), (353, 326, 383, 392), (404, 414, 377, 384), (406, 405, 385, 386), (407, 406, 386, 387), (417, 408, 388, 380), (408, 407, 387, 388), (331, 330, 407, 408), (336, 331, 408, 417), (330, 329, 406, 407), (329, 328, 405, 406), (327, 332, 414, 404), (356, 411, 412, 358), (357, 358, 412, 423), (362, 357, 423, 421), (340, 362, 421, 425), (365, 369, 428, 426), (375, 365, 426, 413), (369, 371, 429, 428), (333, 375, 413, 424), (397, 402, 430, 425), (399, 401, 429, 427), (464, 454, 453, 461), (396, 378, 415, 424), (391, 393, 411, 410), (378, 392, 422, 415), (384, 391, 410, 404), (503, 504, 417, 380), (379, 389, 409, 416), (381, 385, 405, 418), (389, 382, 419, 409), (382, 381, 418, 419), (383, 379, 416, 420), (392, 383, 420, 422), (431, 439, 440, 454), (461, 453, 433, 462), (462, 433, 431, 463), (463, 431, 454, 464), (438, 436, 435, 437), (445, 437, 435, 444), (455, 438, 437, 445), (456, 436, 438, 455), (447, 451, 450, 442), (456, 447, 442, 436), (436, 442, 441, 435), (444, 448, 439, 431), (435, 441, 448, 444), (454, 440, 447, 456), (439, 448, 447, 440), (432, 486, 485, 434), (453, 455, 445, 433), (433, 445, 444, 431), (449, 481, 484, 452), (441, 449, 452, 448), (448, 452, 451, 447), (442, 450, 449, 441), (434, 453, 454, 432), (446, 455, 453, 434), (432, 454, 456, 443), (443, 456, 455, 446), (427, 460, 458, 399), (430, 459, 460, 427), (402, 457, 459, 430), (399, 458, 457, 402), (458, 466, 465, 464), (459, 462, 463, 460), (457, 461, 462, 459), (458, 464, 461, 457), (465, 469, 472, 468), (464, 465, 468, 463), (463, 468, 467, 460), (460, 467, 466, 458), (471, 475, 474, 470), (467, 471, 470, 466), (468, 472, 471, 467), (466, 470, 469, 465), (476, 480, 479, 475), (472, 476, 475, 471), (470, 474, 473, 469), (469, 473, 476, 472), (479, 480, 477, 478), (474, 478, 477, 473), (473, 477, 480, 476), (475, 479, 478, 474), (484, 481, 482, 483), (450, 482, 481, 449), (452, 484, 483, 451), (451, 483, 482, 450), (486, 488, 487, 485), (446, 487, 488, 443), (434, 485, 487, 446), (443, 488, 486, 432), (347, 327, 490, 492), (348, 349, 495, 494), (344, 345, 493, 492), (327, 343, 491, 490), (352, 346, 493, 494), (325, 351, 495, 489), (377, 414, 504, 503), (309, 377, 503, 497), (414, 332, 502, 504), (332, 303, 501, 502), (203, 499, 500, 240), (309, 497, 499, 203), (240, 500, 498, 165), (165, 498, 496, 148), (179, 508, 506, 160), (180, 510, 511, 181), (176, 508, 509, 177), (160, 506, 507, 175), (184, 510, 509, 178), (159, 505, 511, 183), (155, 172, 182, 181), (152, 153, 155), (153, 151, 155), (151, 150, 155), (150, 149, 155), (149, 154, 156), (155, 156, 157), (149, 156, 155), (168, 172, 155), (339, 313, 349, 350), (184, 178, 160), (178, 179, 160), (160, 165, 159), (165, 148, 159), (159, 183, 184), (186, 175, 507), (507, 190, 188), (190, 187, 188), (505, 159, 148, 496), (155, 505, 496, 152), (313, 315, 314), (308, 307, 313), (305, 306, 313), (306, 308, 313), (310, 304, 314), (304, 305, 313), (307, 501, 489, 313), (339, 335, 313), (347, 346, 327), (346, 352, 327), (352, 351, 325), (325, 303, 332), (332, 327, 325), (342, 364, 359), (364, 360, 359), (491, 343, 356), (356, 358, 491), (358, 357, 362), (325, 489, 501, 303), (527, 528, 529), (519, 530, 531, 520), (513, 516, 515, 512), (515, 521, 518, 512), (516, 520, 521, 515), (513, 519, 520, 516), (512, 518, 519, 513), (521, 529, 522, 518), (532, 533, 524, 527), (522, 529, 528, 523), (527, 524, 523, 528), (514, 517, 531, 530), (526, 525, 533, 532), (525, 514, 530, 533), (517, 526, 532, 531), (537, 534, 541, 538), (525, 526, 539, 540), (534, 537, 536, 535), (538, 541, 540, 539), (517, 514, 535, 536), (541, 534, 514, 525), (521, 532, 529), (532, 527, 529), (539, 526, 538), (517, 536, 537), (520, 531, 532, 521), (518, 522, 533), (522, 523, 524), (524, 533, 522), (535, 514, 534), (537, 538, 526, 517), (525, 540, 541), (533, 530, 519, 518), (596, 581, 567, 583), (586, 571, 573, 588), (588, 573, 575, 590), (590, 575, 577, 592), (592, 577, 579, 594), (594, 579, 581, 596), (583, 567, 569, 584), (543, 542, 582, 585), (584, 569, 571, 586), (549, 542, 558, 565), (542, 549, 597, 582), (545, 544, 587, 589), (546, 545, 589, 591), (547, 546, 591, 593), (548, 547, 593, 595), (549, 548, 595, 597), (544, 543, 585, 587), (607, 606, 687), (547, 548, 564, 563), (545, 546, 562, 561), (543, 544, 560, 559), (548, 549, 565, 564), (546, 547, 563, 562), (544, 545, 561, 560), (542, 543, 559, 558), (551, 550, 558, 559), (552, 551, 559, 560), (553, 552, 560, 561), (554, 553, 561, 562), (555, 554, 562, 563), (556, 555, 563, 564), (557, 556, 564, 565), (550, 557, 565, 558), (583, 584, 585, 582), (569, 567, 598, 599), (584, 586, 587, 585), (571, 569, 599, 600), (586, 588, 589, 587), (573, 571, 600, 601), (588, 590, 591, 589), (575, 573, 601, 602), (590, 592, 593, 591), (577, 575, 602, 603), (592, 594, 595, 593), (579, 577, 603, 604), (594, 596, 597, 595), (581, 579, 604, 605), (596, 583, 582, 597), (567, 581, 605, 598), (576, 574, 610, 611), (566, 568, 599, 598), (568, 570, 600, 599), (570, 572, 601, 600), (572, 574, 602, 601), (574, 576, 603, 602), (576, 578, 604, 603), (578, 580, 605, 604), (580, 566, 598, 605), (622, 629, 688), (572, 570, 608, 609), (568, 566, 606, 607), (566, 580, 613, 606), (578, 576, 611, 612), (574, 572, 609, 610), (570, 568, 607, 608), (580, 578, 612, 613), (668, 655, 639, 653), (658, 660, 645, 643), (660, 662, 647, 645), (662, 664, 649, 647), (664, 666, 651, 649), (666, 668, 653, 651), (655, 656, 641, 639), (615, 657, 654, 614), (656, 658, 643, 641), (621, 637, 630, 614), (614, 654, 669, 621), (617, 661, 659, 616), (618, 663, 661, 617), (619, 665, 663, 618), (620, 667, 665, 619), (621, 669, 667, 620), (616, 659, 657, 615), (679, 680, 689), (619, 635, 636, 620), (617, 633, 634, 618), (615, 631, 632, 616), (620, 636, 637, 621), (618, 634, 635, 619), (616, 632, 633, 617), (614, 630, 631, 615), (623, 631, 630, 622), (624, 632, 631, 623), (625, 633, 632, 624), (626, 634, 633, 625), (627, 635, 634, 626), (628, 636, 635, 627), (629, 637, 636, 628), (622, 630, 637, 629), (655, 654, 657, 656), (641, 671, 670, 639), (656, 657, 659, 658), (643, 672, 671, 641), (658, 659, 661, 660), (645, 673, 672, 643), (660, 661, 663, 662), (647, 674, 673, 645), (662, 663, 665, 664), (649, 675, 674, 647), (664, 665, 667, 666), (651, 676, 675, 649), (666, 667, 669, 668), (653, 677, 676, 651), (668, 669, 654, 655), (639, 670, 677, 653), (648, 683, 682, 646), (638, 670, 671, 640), (640, 671, 672, 642), (642, 672, 673, 644), (644, 673, 674, 646), (646, 674, 675, 648), (648, 675, 676, 650), (650, 676, 677, 652), (652, 677, 670, 638), (644, 681, 680, 642), (640, 679, 678, 638), (638, 678, 685, 652), (650, 684, 683, 648), (646, 682, 681, 644), (642, 680, 679, 640), (652, 685, 684, 650), (550, 551, 686), (551, 552, 686), (552, 553, 686), (553, 554, 686), (554, 555, 686), (555, 556, 686), (556, 557, 686), (557, 550, 686), (606, 613, 687), (613, 612, 687), (612, 611, 687), (611, 610, 687), (610, 609, 687), (609, 608, 687), (608, 607, 687), (629, 628, 688), (628, 627, 688), (627, 626, 688), (626, 625, 688), (625, 624, 688), (624, 623, 688), (623, 622, 688), (680, 681, 689), (681, 682, 689), (682, 683, 689), (683, 684, 689), (684, 685, 689), (685, 678, 689), (678, 679, 689)])
me_cylinder_001.polygons.foreach_set('use_smooth', [0, 0, 0, 0, 0, 0, 0, 0, 0, 0, 0, 0, 0, 0, 0, 0, 0, 0, 0, 0, 0, 0, 0, 0, 0, 0, 0, 0, 0, 0, 0, 0, 0, 0, 0, 0, 0, 0, 0, 0, 0, 0, 0, 0, 0, 0, 0, 0, 0, 0, 0, 0, 0, 0, 0, 0, 0, 0, 0, 0, 0, 0, 0, 0, 0, 0, 0, 0, 0, 0, 0, 0, 0, 0, 0, 0, 0, 0, 0, 0, 0, 0, 0, 0, 0, 0, 0, 0, 0, 0, 0, 0, 0, 0, 0, 0, 0, 0, 0, 0, 0, 0, 0, 0, 0, 0, 0, 0, 0, 0, 0, 0, 0, 0, 0, 0, 0, 0, 0, 0, 0, 0, 0, 0, 0, 0, 0, 0, 0, 0, 0, 0, 0, 0, 0, 0, 0, 0, 0, 0, 0, 0, 0, 0, 0, 0, 0, 0, 0, 0, 0, 0, 0, 0, 0, 0, 0, 0, 0, 0, 1, 1, 1, 1, 1, 1, 1, 1, 1, 1, 1, 1, 1, 1, 1, 1, 1, 1, 1, 1, 1, 1, 1, 1, 1, 1, 1, 1, 1, 1, 1, 1, 1, 1, 1, 1, 1, 1, 1, 1, 1, 1, 1, 1, 1, 1, 1, 1, 1, 1, 1, 1, 1, 1, 1, 1, 1, 1, 1, 1, 1, 1, 1, 1, 1, 1, 1, 1, 1, 1, 1, 1, 1, 1, 1, 1, 1, 1, 1, 1, 1, 1, 1, 1, 1, 1, 1, 1, 1, 1, 1, 1, 1, 1, 1, 1, 1, 1, 1, 1, 1, 1, 1, 1, 1, 1, 1, 1, 1, 1, 1, 1, 1, 1, 1, 1, 1, 1, 1, 1, 1, 1, 1, 1, 1, 1, 1, 1, 1, 1, 1, 1, 1, 1, 1, 1, 1, 1, 1, 1, 1, 1, 1, 1, 1, 1, 1, 1, 1, 1, 1, 1, 1, 1, 1, 1, 1, 1, 1, 1, 1, 1, 1, 1, 1, 1, 1, 1, 1, 1, 1, 1, 1, 1, 1, 1, 1, 1, 1, 1, 1, 1, 1, 1, 1, 1, 1, 1, 1, 1, 1, 1, 1, 1, 1, 1, 1, 1, 1, 1, 1, 1, 1, 1, 1, 1, 1, 1, 1, 1, 1, 1, 1, 1, 1, 1, 1, 1, 1, 1, 1, 1, 1, 1, 1, 1, 1, 1, 1, 1, 1, 1, 1, 1, 1, 1, 1, 1, 1, 1, 1, 1, 1, 1, 1, 1, 1, 1, 1, 1, 1, 1, 1, 1, 1, 1, 1, 1, 1, 1, 1, 1, 1, 1, 1, 1, 1, 1, 1, 1, 1, 1, 1, 1, 1, 1, 1, 1, 1, 1, 1, 1, 1, 1, 1, 1, 1, 1, 1, 1, 1, 1, 1, 1, 1, 1, 1, 1, 1, 1, 1, 1, 1, 1, 1, 1, 1, 1, 1, 1, 1, 1, 1, 1, 1, 1, 1, 1, 1, 1, 1, 1, 1, 1, 1, 1, 1, 1, 1, 1, 1, 1, 1, 1, 1, 1, 1, 1, 1, 1, 1, 1, 1, 1, 1, 1, 1, 1, 1, 1, 1, 1, 1, 1, 1, 1, 1, 1, 1, 1, 1, 1, 1, 1, 1, 1, 1, 1, 1, 1, 1, 1, 1, 1, 1, 1, 1, 1, 1, 1, 1, 1, 1, 1, 1, 1, 1, 1, 1, 1, 1, 1, 1, 1, 1, 1, 1, 1, 1, 0, 0, 0, 0, 0, 0, 0, 0, 0, 0, 0, 0, 0, 0, 0, 0, 0, 0, 0, 0, 0, 0, 0, 0, 0, 0, 0, 0, 0, 0, 0, 0, 0, 0, 0, 0, 0, 0, 0, 0, 0, 0, 0, 0, 0, 0, 0, 0, 0, 0, 0, 0, 0, 0, 0, 0, 0, 0, 0, 0, 0, 0, 0, 0, 0, 0, 0, 0, 0, 0, 0, 0, 0, 0, 0, 0, 0, 0, 0, 0, 0, 0, 0, 0, 0, 0, 0, 0, 0, 0, 0, 0, 0, 0, 0, 0, 0, 0, 0, 0, 0, 0, 0, 0, 0, 0, 0, 0, 0, 0, 0, 0, 0, 0, 0, 0, 0, 0, 0, 0, 0, 0, 0, 0, 0, 0, 0, 0, 0, 0, 0, 0, 0, 0, 0, 0, 0, 0, 0, 0, 0, 0, 0, 0, 0, 0, 0, 0, 0, 0, 0, 0, 0, 0, 0, 0, 0, 0, 0, 0, 0, 0, 0, 0, 0, 0, 0, 0, 0, 0, 0, 0, 0, 0, 0, 0, 0, 0, 0, 0, 0, 0, 0, 0, 0, 0, 0, 0, 0, 0, 0, 0, 0])
me_cylinder_001.polygons.foreach_set('material_index', [5, 5, 5, 5, 5, 5, 5, 5, 5, 5, 5, 5, 5, 5, 5, 5, 5, 5, 5, 5, 5, 5, 5, 5, 5, 6, 6, 6, 6, 6, 6, 6, 6, 5, 5, 5, 5, 5, 5, 5, 5, 5, 5, 5, 5, 5, 5, 5, 5, 5, 5, 5, 5, 5, 5, 5, 5, 5, 6, 5, 5, 5, 5, 5, 5, 5, 5, 5, 5, 5, 5, 5, 5, 5, 5, 5, 5, 5, 5, 5, 5, 5, 5, 5, 5, 5, 5, 5, 5, 5, 5, 6, 6, 6, 6, 6, 6, 6, 6, 5, 5, 5, 5, 5, 5, 5, 5, 5, 5, 5, 5, 5, 5, 5, 5, 5, 5, 5, 5, 5, 5, 5, 5, 5, 5, 5, 5, 5, 5, 5, 5, 6, 6, 6, 6, 6, 6, 6, 6, 5, 5, 5, 5, 5, 5, 5, 6, 6, 6, 6, 6, 6, 6, 5, 5, 5, 5, 5, 5, 5, 7, 7, 7, 7, 7, 7, 7, 7, 7, 8, 8, 7, 8, 7, 7, 7, 7, 7, 7, 7, 7, 7, 7, 7, 7, 7, 7, 8, 7, 8, 8, 7, 7, 7, 7, 7, 7, 7, 8, 7, 7, 7, 7, 7, 7, 7, 8, 8, 8, 8, 8, 8, 8, 8, 8, 8, 8, 8, 8, 8, 8, 8, 8, 8, 8, 7, 7, 7, 7, 7, 8, 7, 8, 7, 7, 7, 7, 7, 7, 7, 8, 7, 7, 7, 7, 7, 7, 7, 7, 8, 7, 7, 7, 7, 8, 8, 8, 8, 8, 8, 8, 7, 8, 7, 8, 7, 7, 7, 7, 7, 7, 7, 8, 8, 8, 8, 8, 8, 8, 8, 8, 8, 8, 8, 8, 8, 8, 8, 8, 8, 8, 8, 8, 8, 8, 8, 8, 8, 8, 8, 8, 8, 8, 8, 8, 8, 8, 8, 8, 8, 8, 8, 8, 8, 8, 8, 8, 8, 8, 8, 8, 8, 8, 8, 8, 8, 8, 7, 7, 7, 7, 7, 7, 7, 7, 7, 7, 8, 8, 7, 8, 7, 7, 7, 7, 7, 7, 7, 7, 7, 7, 7, 7, 7, 7, 7, 7, 8, 7, 8, 8, 7, 7, 7, 7, 7, 7, 7, 8, 7, 7, 7, 7, 7, 7, 7, 8, 8, 8, 8, 8, 8, 8, 8, 8, 8, 8, 8, 8, 8, 8, 8, 8, 8, 8, 7, 7, 7, 7, 7, 8, 7, 8, 7, 7, 7, 7, 7, 7, 7, 8, 7, 7, 7, 7, 7, 7, 7, 7, 8, 7, 7, 7, 7, 8, 8, 8, 8, 8, 8, 8, 7, 8, 7, 8, 7, 7, 7, 7, 7, 7, 7, 8, 8, 8, 8, 8, 8, 8, 8, 8, 8, 8, 8, 8, 8, 8, 8, 8, 8, 8, 8, 8, 8, 8, 8, 8, 8, 8, 8, 8, 8, 8, 8, 8, 8, 8, 8, 8, 8, 8, 8, 8, 8, 8, 8, 8, 8, 8, 8, 8, 8, 8, 8, 8, 8, 8, 8, 8, 8, 8, 7, 7, 7, 8, 8, 8, 8, 8, 7, 8, 8, 8, 7, 8, 7, 7, 7, 8, 8, 7, 7, 7, 7, 7, 7, 7, 7, 7, 7, 8, 8, 8, 8, 8, 7, 7, 7, 7, 7, 7, 7, 7, 7, 7, 7, 7, 7, 8, 8, 8, 8, 8, 7, 7, 7, 7, 7, 7, 8, 8, 8, 8, 8, 8, 8, 8, 8, 8, 8, 8, 8, 8, 8, 8, 8, 8, 8, 8, 8, 8, 8, 8, 8, 8, 8, 8, 8, 8, 8, 8, 8, 5, 5, 5, 5, 5, 5, 5, 5, 5, 5, 5, 5, 5, 5, 5, 5, 5, 5, 5, 5, 5, 5, 5, 5, 5, 6, 6, 6, 6, 6, 6, 6, 6, 5, 5, 5, 5, 5, 5, 5, 5, 5, 5, 5, 5, 5, 5, 5, 5, 5, 5, 5, 5, 5, 5, 5, 5, 5, 6, 5, 5, 5, 5, 5, 5, 5, 5, 5, 5, 5, 5, 5, 5, 5, 5, 5, 5, 5, 5, 5, 5, 5, 5, 5, 5, 5, 5, 5, 5, 5, 5, 6, 6, 6, 6, 6, 6, 6, 6, 5, 5, 5, 5, 5, 5, 5, 5, 5, 5, 5, 5, 5, 5, 5, 5, 5, 5, 5, 5, 5, 5, 5, 5, 5, 5, 5, 5, 5, 5, 5, 5, 6, 6, 6, 6, 6, 6, 6, 6, 5, 5, 5, 5, 5, 5, 5, 6, 6, 6, 6, 6, 6, 6, 5, 5, 5, 5, 5, 5, 5])
_uv = me_cylinder_001.uv_layers.new(name='UVMap')
_uv.uv.foreach_set('vector', [0.125, 0.5124, 0.125, 0.9876, 0.0, 0.9876, 0.0, 0.5124, 0.75, 0.5124, 0.75, 0.9876, 0.625, 0.9876, 0.625, 0.5124, 0.625, 0.5124, 0.625, 0.9876, 0.5, 0.9876, 0.5, 0.5124, 0.5, 0.5124, 0.5, 0.9876, 0.375, 0.9876, 0.375, 0.5124, 0.375, 0.5124, 0.375, 0.9876, 0.25, 0.9876, 0.25, 0.5124, 0.25, 0.5124, 0.25, 0.9876, 0.125, 0.9876, 0.125, 0.5124, 1.0, 0.5124, 1.0, 0.9876, 0.875, 0.9876, 0.875, 0.5124, 0.8788, 0.3788, 0.75, 0.4321, 0.75, 0.4771, 0.9106, 0.4106, 0.875, 0.5124, 0.875, 0.9876, 0.75, 0.9876, 0.75, 0.5124, 0.6212, 0.3788, 0.75, 0.4321, 0.75, 0.4321, 0.6212, 0.3788, 0.75, 0.4321, 0.6212, 0.3788, 0.5894, 0.4106, 0.75, 0.4771, 0.8788, 0.1212, 0.9321, 0.25, 0.9771, 0.25, 0.9106, 0.0894, 0.75, 0.06786, 0.8788, 0.1212, 0.9106, 0.0894, 0.75, 0.02288, 0.6212, 0.1212, 0.75, 0.06786, 0.75, 0.02288, 0.5894, 0.0894, 0.5679, 0.25, 0.6212, 0.1212, 0.5894, 0.0894, 0.5229, 0.25, 0.6212, 0.3788, 0.5679, 0.25, 0.5229, 0.25, 0.5894, 0.4106, 0.9321, 0.25, 0.8788, 0.3788, 0.9106, 0.4106, 0.9771, 0.25, 0.3234, 0.3234, 0.25, 0.3538, 0.25, 0.25, 0.6212, 0.1212, 0.5679, 0.25, 0.5679, 0.25, 0.6212, 0.1212, 0.8788, 0.1212, 0.75, 0.06786, 0.75, 0.06786, 0.8788, 0.1212, 0.8788, 0.3788, 0.9321, 0.25, 0.9321, 0.25, 0.8788, 0.3788, 0.5679, 0.25, 0.6212, 0.3788, 0.6212, 0.3788, 0.5679, 0.25, 0.75, 0.06786, 0.6212, 0.1212, 0.6212, 0.1212, 0.75, 0.06786, 0.9321, 0.25, 0.8788, 0.1212, 0.8788, 0.1212, 0.9321, 0.25, 0.75, 0.4321, 0.8788, 0.3788, 0.8788, 0.3788, 0.75, 0.4321, 0.797, 0.297, 0.75, 0.3165, 0.75, 0.4321, 0.8788, 0.3788, 0.8165, 0.25, 0.797, 0.297, 0.8788, 0.3788, 0.9321, 0.25, 0.797, 0.203, 0.8165, 0.25, 0.9321, 0.25, 0.8788, 0.1212, 0.75, 0.1835, 0.797, 0.203, 0.8788, 0.1212, 0.75, 0.06786, 0.703, 0.203, 0.75, 0.1835, 0.75, 0.06786, 0.6212, 0.1212, 0.6835, 0.25, 0.703, 0.203, 0.6212, 0.1212, 0.5679, 0.25, 0.703, 0.297, 0.6835, 0.25, 0.5679, 0.25, 0.6212, 0.3788, 0.75, 0.3165, 0.703, 0.297, 0.6212, 0.3788, 0.75, 0.4321, 1.0, 0.5124, 0.875, 0.5124, 0.8784, 0.5, 0.9966, 0.5, 0.875, 0.9876, 1.0, 0.9876, 0.9966, 1.0, 0.8784, 1.0, 0.875, 0.5124, 0.75, 0.5124, 0.7534, 0.5, 0.8716, 0.5, 0.75, 0.9876, 0.875, 0.9876, 0.8716, 1.0, 0.7534, 1.0, 0.75, 0.5124, 0.625, 0.5124, 0.6284, 0.5, 0.7466, 0.5, 0.625, 0.9876, 0.75, 0.9876, 0.7466, 1.0, 0.6284, 1.0, 0.625, 0.5124, 0.5, 0.5124, 0.5034, 0.5, 0.6216, 0.5, 0.5, 0.9876, 0.625, 0.9876, 0.6216, 1.0, 0.5034, 1.0, 0.5, 0.5124, 0.375, 0.5124, 0.3784, 0.5, 0.4966, 0.5, 0.375, 0.9876, 0.5, 0.9876, 0.4966, 1.0, 0.3784, 1.0, 0.375, 0.5124, 0.25, 0.5124, 0.2534, 0.5, 0.3716, 0.5, 0.25, 0.9876, 0.375, 0.9876, 0.3716, 1.0, 0.2534, 1.0, 0.25, 0.5124, 0.125, 0.5124, 0.1284, 0.5, 0.2466, 0.5, 0.125, 0.9876, 0.25, 0.9876, 0.2466, 1.0, 0.1284, 1.0, 0.125, 0.5124, 0.0, 0.5124, 0.003353, 0.5, 0.1216, 0.5, 0.0, 0.9876, 0.125, 0.9876, 0.1216, 1.0, 0.003353, 1.0, 0.1766, 0.1766, 0.25, 0.1462, 0.25, 0.1462, 0.1766, 0.1766, 0.25, 0.3538, 0.3234, 0.3234, 0.4106, 0.4106, 0.25, 0.4771, 0.3234, 0.3234, 0.3538, 0.25, 0.4771, 0.25, 0.4106, 0.4106, 0.3538, 0.25, 0.3234, 0.1766, 0.4106, 0.0894, 0.4771, 0.25, 0.3234, 0.1766, 0.25, 0.1462, 0.25, 0.02288, 0.4106, 0.0894, 0.25, 0.1462, 0.1766, 0.1766, 0.0894, 0.0894, 0.25, 0.02288, 0.1766, 0.1766, 0.1462, 0.25, 0.02288, 0.25, 0.0894, 0.0894, 0.1462, 0.25, 0.1766, 0.3234, 0.0894, 0.4106, 0.02288, 0.25, 0.1766, 0.3234, 0.25, 0.3538, 0.25, 0.4771, 0.0894, 0.4106, 0.75, 0.3165, 0.703, 0.297, 0.75, 0.25, 0.3234, 0.1766, 0.3538, 0.25, 0.3538, 0.25, 0.3234, 0.1766, 0.3234, 0.3234, 0.25, 0.3538, 0.25, 0.3538, 0.3234, 0.3234, 0.25, 0.3538, 0.1766, 0.3234, 0.1766, 0.3234, 0.25, 0.3538, 0.1462, 0.25, 0.1766, 0.1766, 0.1766, 0.1766, 0.1462, 0.25, 0.25, 0.1462, 0.3234, 0.1766, 0.3234, 0.1766, 0.25, 0.1462, 0.3538, 0.25, 0.3234, 0.3234, 0.3234, 0.3234, 0.3538, 0.25, 0.1766, 0.3234, 0.1462, 0.25, 0.1462, 0.25, 0.1766, 0.3234, 0.125, 0.5124, 0.0, 0.5124, 0.0, 0.9876, 0.125, 0.9876, 0.75, 0.5124, 0.625, 0.5124, 0.625, 0.9876, 0.75, 0.9876, 0.625, 0.5124, 0.5, 0.5124, 0.5, 0.9876, 0.625, 0.9876, 0.5, 0.5124, 0.375, 0.5124, 0.375, 0.9876, 0.5, 0.9876, 0.375, 0.5124, 0.25, 0.5124, 0.25, 0.9876, 0.375, 0.9876, 0.25, 0.5124, 0.125, 0.5124, 0.125, 0.9876, 0.25, 0.9876, 1.0, 0.5124, 0.875, 0.5124, 0.875, 0.9876, 1.0, 0.9876, 0.8788, 0.3788, 0.9106, 0.4106, 0.75, 0.4771, 0.75, 0.4321, 0.875, 0.5124, 0.75, 0.5124, 0.75, 0.9876, 0.875, 0.9876, 0.6212, 0.3788, 0.6212, 0.3788, 0.75, 0.4321, 0.75, 0.4321, 0.75, 0.4321, 0.75, 0.4771, 0.5894, 0.4106, 0.6212, 0.3788, 0.8788, 0.1212, 0.9106, 0.0894, 0.9771, 0.25, 0.9321, 0.25, 0.75, 0.06786, 0.75, 0.02288, 0.9106, 0.0894, 0.8788, 0.1212, 0.6212, 0.1212, 0.5894, 0.0894, 0.75, 0.02288, 0.75, 0.06786, 0.5679, 0.25, 0.5229, 0.25, 0.5894, 0.0894, 0.6212, 0.1212, 0.6212, 0.3788, 0.5894, 0.4106, 0.5229, 0.25, 0.5679, 0.25, 0.9321, 0.25, 0.9771, 0.25, 0.9106, 0.4106, 0.8788, 0.3788, 0.3234, 0.3234, 0.3538, 0.25, 0.25, 0.25, 0.6212, 0.1212, 0.6212, 0.1212, 0.5679, 0.25, 0.5679, 0.25, 0.8788, 0.1212, 0.8788, 0.1212, 0.75, 0.06786, 0.75, 0.06786, 0.8788, 0.3788, 0.8788, 0.3788, 0.9321, 0.25, 0.9321, 0.25, 0.5679, 0.25, 0.5679, 0.25, 0.6212, 0.3788, 0.6212, 0.3788, 0.75, 0.06786, 0.75, 0.06786, 0.6212, 0.1212, 0.6212, 0.1212, 0.9321, 0.25, 0.9321, 0.25, 0.8788, 0.1212, 0.8788, 0.1212, 0.75, 0.4321, 0.75, 0.4321, 0.8788, 0.3788, 0.8788, 0.3788, 0.797, 0.297, 0.8788, 0.3788, 0.75, 0.4321, 0.75, 0.3165, 0.8165, 0.25, 0.9321, 0.25, 0.8788, 0.3788, 0.797, 0.297, 0.797, 0.203, 0.8788, 0.1212, 0.9321, 0.25, 0.8165, 0.25, 0.75, 0.1835, 0.75, 0.06786, 0.8788, 0.1212, 0.797, 0.203, 0.703, 0.203, 0.6212, 0.1212, 0.75, 0.06786, 0.75, 0.1835, 0.6835, 0.25, 0.5679, 0.25, 0.6212, 0.1212, 0.703, 0.203, 0.703, 0.297, 0.6212, 0.3788, 0.5679, 0.25, 0.6835, 0.25, 0.75, 0.3165, 0.75, 0.4321, 0.6212, 0.3788, 0.703, 0.297, 1.0, 0.5124, 0.9966, 0.5, 0.8784, 0.5, 0.875, 0.5124, 0.875, 0.9876, 0.8784, 1.0, 0.9966, 1.0, 1.0, 0.9876, 0.875, 0.5124, 0.8716, 0.5, 0.7534, 0.5, 0.75, 0.5124, 0.75, 0.9876, 0.7534, 1.0, 0.8716, 1.0, 0.875, 0.9876, 0.75, 0.5124, 0.7466, 0.5, 0.6284, 0.5, 0.625, 0.5124, 0.625, 0.9876, 0.6284, 1.0, 0.7466, 1.0, 0.75, 0.9876, 0.625, 0.5124, 0.6216, 0.5, 0.5034, 0.5, 0.5, 0.5124, 0.5, 0.9876, 0.5034, 1.0, 0.6216, 1.0, 0.625, 0.9876, 0.5, 0.5124, 0.4966, 0.5, 0.3784, 0.5, 0.375, 0.5124, 0.375, 0.9876, 0.3784, 1.0, 0.4966, 1.0, 0.5, 0.9876, 0.375, 0.5124, 0.3716, 0.5, 0.2534, 0.5, 0.25, 0.5124, 0.25, 0.9876, 0.2534, 1.0, 0.3716, 1.0, 0.375, 0.9876, 0.25, 0.5124, 0.2466, 0.5, 0.1284, 0.5, 0.125, 0.5124, 0.125, 0.9876, 0.1284, 1.0, 0.2466, 1.0, 0.25, 0.9876, 0.125, 0.5124, 0.1216, 0.5, 0.003353, 0.5, 0.0, 0.5124, 0.0, 0.9876, 0.003353, 1.0, 0.1216, 1.0, 0.125, 0.9876, 0.1766, 0.1766, 0.1766, 0.1766, 0.25, 0.1462, 0.25, 0.1462, 0.25, 0.3538, 0.25, 0.4771, 0.4106, 0.4106, 0.3234, 0.3234, 0.3234, 0.3234, 0.4106, 0.4106, 0.4771, 0.25, 0.3538, 0.25, 0.3538, 0.25, 0.4771, 0.25, 0.4106, 0.0894, 0.3234, 0.1766, 0.3234, 0.1766, 0.4106, 0.0894, 0.25, 0.02288, 0.25, 0.1462, 0.25, 0.1462, 0.25, 0.02288, 0.0894, 0.0894, 0.1766, 0.1766, 0.1766, 0.1766, 0.0894, 0.0894, 0.02288, 0.25, 0.1462, 0.25, 0.1462, 0.25, 0.02288, 0.25, 0.0894, 0.4106, 0.1766, 0.3234, 0.1766, 0.3234, 0.0894, 0.4106, 0.25, 0.4771, 0.25, 0.3538, 0.3234, 0.1766, 0.3234, 0.1766, 0.3538, 0.25, 0.3538, 0.25, 0.3234, 0.3234, 0.3234, 0.3234, 0.25, 0.3538, 0.25, 0.3538, 0.25, 0.3538, 0.25, 0.3538, 0.1766, 0.3234, 0.1766, 0.3234, 0.1462, 0.25, 0.1462, 0.25, 0.1766, 0.1766, 0.1766, 0.1766, 0.25, 0.1462, 0.25, 0.1462, 0.3234, 0.1766, 0.3234, 0.1766, 0.3538, 0.25, 0.3538, 0.25, 0.3234, 0.3234, 0.3234, 0.3234, 0.1766, 0.3234, 0.1766, 0.3234, 0.1462, 0.25, 0.1462, 0.25, 0.75, 0.3165, 0.797, 0.297, 0.75, 0.25, 0.797, 0.297, 0.8165, 0.25, 0.75, 0.25, 0.8165, 0.25, 0.797, 0.203, 0.75, 0.25, 0.797, 0.203, 0.75, 0.1835, 0.75, 0.25, 0.75, 0.1835, 0.703, 0.203, 0.75, 0.25, 0.703, 0.203, 0.6835, 0.25, 0.75, 0.25, 0.6835, 0.25, 0.703, 0.297, 0.75, 0.25, 0.703, 0.297, 0.75, 0.3165, 0.75, 0.25, 0.25, 0.3538, 0.1766, 0.3234, 0.25, 0.25, 0.1766, 0.3234, 0.1462, 0.25, 0.25, 0.25, 0.1462, 0.25, 0.1766, 0.1766, 0.25, 0.25, 0.1766, 0.1766, 0.25, 0.1462, 0.25, 0.25, 0.25, 0.1462, 0.3234, 0.1766, 0.25, 0.25, 0.3234, 0.1766, 0.3538, 0.25, 0.25, 0.25, 0.3538, 0.25, 0.3234, 0.3234, 0.25, 0.25, 0.703, 0.297, 0.6835, 0.25, 0.75, 0.25, 0.6835, 0.25, 0.703, 0.203, 0.75, 0.25, 0.703, 0.203, 0.75, 0.1835, 0.75, 0.25, 0.75, 0.1835, 0.797, 0.203, 0.75, 0.25, 0.797, 0.203, 0.8165, 0.25, 0.75, 0.25, 0.8165, 0.25, 0.797, 0.297, 0.75, 0.25, 0.797, 0.297, 0.75, 0.3165, 0.75, 0.25, 0.3538, 0.25, 0.3234, 0.1766, 0.25, 0.25, 0.3234, 0.1766, 0.25, 0.1462, 0.25, 0.25, 0.25, 0.1462, 0.1766, 0.1766, 0.25, 0.25, 0.1766, 0.1766, 0.1462, 0.25, 0.25, 0.25, 0.1462, 0.25, 0.1766, 0.3234, 0.25, 0.25, 0.1766, 0.3234, 0.25, 0.3538, 0.25, 0.25, 0.25, 0.3538, 0.3234, 0.3234, 0.25, 0.25, 0.4195, 0.967, 0.5296, 0.967, 0.5296, 1.0, 0.4195, 1.0, 0.842, 0.6832, 0.875, 0.6832, 0.875, 0.7099, 0.842, 0.7099, 0.842, 0.7273, 0.875, 0.7273, 0.875, 0.7357, 0.842, 0.7357, 0.842, 0.7099, 0.875, 0.7099, 0.875, 0.7194, 0.842, 0.7194, 0.842, 0.7194, 0.875, 0.7194, 0.875, 0.7273, 0.842, 0.7273, 0.5539, 0.905, 0.5539, 0.875, 0.5715, 0.875, 0.5715, 0.905, 0.5296, 0.905, 0.5296, 0.875, 0.5539, 0.875, 0.5539, 0.905, 0.5715, 0.905, 0.5715, 0.875, 0.5868, 0.875, 0.5868, 0.905, 0.5868, 0.905, 0.5868, 0.875, 0.5971, 0.875, 0.5971, 0.905, 0.7684, 0.5, 0.7684, 0.5, 0.7684, 0.5, 0.7684, 0.5, 0.22, 0.5, 0.25, 0.5, 0.25, 0.75, 0.22, 0.75, 0.842, 0.6534, 0.842, 0.5583, 0.875, 0.6352, 0.158, 0.5, 0.125, 0.6833, 0.125, 0.6353, 0.8175, 0.5583, 0.842, 0.5583, 0.842, 0.6534, 0.8175, 0.6534, 0.447, 0.0667, 0.625, 0.06677, 0.625, 0.08748, 0.447, 0.08743, 0.447, 0.1147, 0.625, 0.1148, 0.625, 0.2318, 0.447, 0.2318, 0.8175, 0.6534, 0.842, 0.6534, 0.842, 0.6832, 0.8175, 0.6832, 0.5868, 1.0, 0.5868, 0.967, 0.5971, 0.967, 0.5971, 1.0, 0.5715, 1.0, 0.5715, 0.967, 0.5868, 0.967, 0.5868, 1.0, 0.5296, 1.0, 0.5296, 0.967, 0.5539, 0.967, 0.5539, 1.0, 0.5539, 1.0, 0.5539, 0.967, 0.5715, 0.967, 0.5715, 1.0, 0.8175, 0.7194, 0.842, 0.7194, 0.842, 0.7273, 0.8175, 0.7273, 0.8175, 0.7099, 0.842, 0.7099, 0.842, 0.7194, 0.8175, 0.7194, 0.8175, 0.7273, 0.842, 0.7273, 0.842, 0.7357, 0.8175, 0.7357, 0.8175, 0.6832, 0.842, 0.6832, 0.842, 0.7099, 0.8175, 0.7099, 0.4195, 0.9425, 0.5296, 0.9425, 0.5296, 0.967, 0.4195, 0.967, 0.447, 0.283, 0.625, 0.283, 0.625, 0.283, 0.447, 0.283, 0.1825, 0.5, 0.158, 0.5, 0.158, 0.5, 0.1825, 0.5, 0.625, 0.1148, 0.625, 0.09659, 0.625, 0.09659, 0.447, 0.2629, 0.375, 0.2629, 0.375, 0.2318, 0.447, 0.2318, 0.447, 0.1147, 0.375, 0.1147, 0.375, 0.0874, 0.447, 0.08743, 0.447, 0.2629, 0.625, 0.2629, 0.625, 0.283, 0.447, 0.283, 0.8175, 0.5, 0.842, 0.5, 0.842, 0.5583, 0.8175, 0.5583, 0.842, 0.5583, 0.842, 0.5, 0.8621, 0.5, 0.8621, 0.5, 0.875, 0.5182, 0.842, 0.5583, 0.875, 0.5182, 0.875, 0.6352, 0.842, 0.5583, 0.875, 0.6352, 0.8621, 0.6534, 0.842, 0.6534, 0.5915, 0.283, 0.375, 0.283, 0.447, 0.283, 0.1825, 0.5, 0.158, 0.5, 0.158, 0.5, 0.1825, 0.5, 0.375, 0.345, 0.5915, 0.345, 0.5915, 0.375, 0.375, 0.375, 0.78, 0.5, 0.75, 0.5, 0.75, 0.5, 0.78, 0.5, 0.78, 0.5, 0.75, 0.5, 0.75, 0.5, 0.78, 0.5, 0.8089, 0.5, 0.8235, 0.5, 0.842, 0.5, 0.8175, 0.5, 0.7864, 0.5, 0.7684, 0.5, 0.75, 0.5, 0.78, 0.5, 0.7684, 0.5, 0.7684, 0.5, 0.75, 0.5, 0.75, 0.5, 0.8235, 0.5, 0.8235, 0.5, 0.842, 0.5, 0.842, 0.5, 0.7864, 0.5, 0.7684, 0.5, 0.7684, 0.5, 0.7864, 0.5, 0.7864, 0.5, 0.7684, 0.5, 0.7684, 0.5, 0.7864, 0.5, 0.8235, 0.5, 0.8235, 0.5, 0.8235, 0.5, 0.8235, 0.5, 0.8089, 0.5, 0.8235, 0.5, 0.8235, 0.5, 0.8089, 0.5, 0.7864, 0.5, 0.7684, 0.5, 0.7684, 0.5, 0.7864, 0.5, 0.8235, 0.5, 0.8235, 0.5, 0.8235, 0.5, 0.8235, 0.5, 0.8089, 0.5, 0.8235, 0.5, 0.8235, 0.5, 0.8089, 0.5, 0.7684, 0.5, 0.7684, 0.5, 0.7684, 0.5, 0.7684, 0.5, 0.8089, 0.5, 0.8235, 0.5, 0.8235, 0.5, 0.8089, 0.5, 0.8235, 0.5, 0.8235, 0.5, 0.8235, 0.5, 0.8235, 0.5, 0.7864, 0.5, 0.7684, 0.5, 0.7684, 0.5, 0.7864, 0.5, 0.7684, 0.5, 0.7684, 0.5, 0.7684, 0.5, 0.7684, 0.5, 0.8089, 0.5, 0.7864, 0.5, 0.7864, 0.5, 0.8089, 0.5, 0.7684, 0.5, 0.7864, 0.5, 0.7864, 0.5, 0.7684, 0.5, 0.7684, 0.5, 0.7864, 0.5, 0.7864, 0.5, 0.7684, 0.5, 0.8089, 0.5, 0.7864, 0.5, 0.7864, 0.5, 0.8089, 0.5, 0.7684, 0.5, 0.7864, 0.5, 0.7864, 0.5, 0.7684, 0.5, 0.8089, 0.5, 0.7864, 0.5, 0.7864, 0.5, 0.8089, 0.5, 0.8089, 0.5, 0.7864, 0.5, 0.7864, 0.5, 0.8089, 0.5, 0.8089, 0.5, 0.7864, 0.5, 0.78, 0.5, 0.8175, 0.5, 0.7684, 0.5, 0.7864, 0.5, 0.78, 0.5, 0.75, 0.5, 0.8175, 0.5, 0.78, 0.5, 0.78, 0.5, 0.8175, 0.5, 0.8175, 0.5, 0.78, 0.5, 0.78, 0.5, 0.8175, 0.5, 0.375, 0.3075, 0.5915, 0.3075, 0.5915, 0.345, 0.375, 0.345, 0.25, 0.5, 0.22, 0.5, 0.22, 0.5, 0.25, 0.5, 0.75, 0.5, 0.78, 0.5, 0.78, 0.5583, 0.75, 0.5583, 0.25, 0.5, 0.22, 0.5, 0.22, 0.5, 0.25, 0.5, 0.4195, 0.875, 0.5296, 0.875, 0.5296, 0.905, 0.4195, 0.905, 0.75, 0.6832, 0.78, 0.6832, 0.78, 0.7099, 0.75, 0.7099, 0.75, 0.7273, 0.78, 0.7273, 0.78, 0.7357, 0.75, 0.7357, 0.75, 0.7099, 0.78, 0.7099, 0.78, 0.7194, 0.75, 0.7194, 0.75, 0.7194, 0.78, 0.7194, 0.78, 0.7273, 0.75, 0.7273, 0.75, 0.6534, 0.78, 0.6534, 0.78, 0.6832, 0.75, 0.6832, 0.75, 0.5583, 0.78, 0.5583, 0.78, 0.6534, 0.75, 0.6534, 0.1825, 0.5, 0.22, 0.5, 0.22, 0.75, 0.1825, 0.75, 0.5868, 0.9425, 0.5868, 0.905, 0.5971, 0.905, 0.5971, 0.9425, 0.5715, 0.9425, 0.5715, 0.905, 0.5868, 0.905, 0.5868, 0.9425, 0.5296, 0.9425, 0.5296, 0.905, 0.5539, 0.905, 0.5539, 0.9425, 0.5539, 0.9425, 0.5539, 0.905, 0.5715, 0.905, 0.5715, 0.9425, 0.5539, 0.967, 0.5539, 0.9425, 0.5715, 0.9425, 0.5715, 0.967, 0.5296, 0.967, 0.5296, 0.9425, 0.5539, 0.9425, 0.5539, 0.967, 0.5715, 0.967, 0.5715, 0.9425, 0.5868, 0.9425, 0.5868, 0.967, 0.5868, 0.967, 0.5868, 0.9425, 0.5971, 0.9425, 0.5971, 0.967, 0.158, 0.5, 0.1825, 0.5, 0.1825, 0.75, 0.158, 0.75, 0.375, 0.283, 0.5915, 0.283, 0.5915, 0.3075, 0.375, 0.3075, 0.842, 0.5, 0.8175, 0.5, 0.8175, 0.5, 0.842, 0.5, 0.842, 0.5, 0.8175, 0.5, 0.8175, 0.5, 0.842, 0.5, 0.8235, 0.5, 0.8089, 0.5, 0.8175, 0.5, 0.842, 0.5, 0.8235, 0.5, 0.8089, 0.5, 0.8089, 0.5, 0.8235, 0.5, 0.8235, 0.5, 0.8089, 0.5, 0.8089, 0.5, 0.8235, 0.5, 0.8235, 0.5, 0.8089, 0.5, 0.8089, 0.5, 0.8235, 0.5, 0.8235, 0.5, 0.8089, 0.5, 0.8089, 0.5, 0.8235, 0.5, 0.7864, 0.5, 0.8089, 0.5, 0.8089, 0.5, 0.7864, 0.5, 0.7864, 0.5, 0.8089, 0.5, 0.8089, 0.5, 0.7864, 0.5, 0.7864, 0.5, 0.7864, 0.5, 0.7864, 0.5, 0.7864, 0.5, 0.7864, 0.5, 0.8089, 0.5, 0.8175, 0.5, 0.78, 0.5, 0.22, 0.5, 0.1825, 0.5, 0.1825, 0.5, 0.22, 0.5, 0.78, 0.5, 0.8175, 0.5, 0.8175, 0.5583, 0.78, 0.5583, 0.22, 0.5, 0.1825, 0.5, 0.1825, 0.5, 0.22, 0.5, 0.4195, 0.905, 0.5296, 0.905, 0.5296, 0.9425, 0.4195, 0.9425, 0.78, 0.6832, 0.8175, 0.6832, 0.8175, 0.7099, 0.78, 0.7099, 0.78, 0.7273, 0.8175, 0.7273, 0.8175, 0.7357, 0.78, 0.7357, 0.78, 0.7099, 0.8175, 0.7099, 0.8175, 0.7194, 0.78, 0.7194, 0.78, 0.7194, 0.8175, 0.7194, 0.8175, 0.7273, 0.78, 0.7273, 0.78, 0.6534, 0.8175, 0.6534, 0.8175, 0.6832, 0.78, 0.6832, 0.78, 0.5583, 0.8175, 0.5583, 0.8175, 0.6534, 0.78, 0.6534, 0.8089, 0.5, 0.7864, 0.5, 0.7864, 0.5, 0.8089, 0.5, 0.7864, 0.5, 0.8089, 0.5, 0.8089, 0.5, 0.7864, 0.5, 0.8089, 0.5, 0.8089, 0.5, 0.8089, 0.5, 0.8089, 0.5, 0.8089, 0.5, 0.7864, 0.5, 0.7864, 0.5, 0.8089, 0.5, 0.7864, 0.5, 0.8089, 0.5, 0.8089, 0.5, 0.7864, 0.5, 0.8089, 0.5, 0.8089, 0.5, 0.8089, 0.5, 0.8089, 0.5, 0.7864, 0.5, 0.8089, 0.5, 0.8089, 0.5, 0.7864, 0.5, 0.7864, 0.5, 0.7864, 0.5, 0.7864, 0.5, 0.7864, 0.5, 0.7864, 0.5, 0.7864, 0.5, 0.7864, 0.5, 0.7864, 0.5, 0.7864, 0.5, 0.7864, 0.5, 0.7864, 0.5, 0.7864, 0.5, 0.7864, 0.5, 0.8089, 0.5, 0.8089, 0.5, 0.7864, 0.5, 0.8089, 0.5, 0.8089, 0.5, 0.8089, 0.5, 0.8089, 0.5, 0.8089, 0.5, 0.8089, 0.5, 0.8089, 0.5, 0.8089, 0.5, 0.7864, 0.5, 0.7864, 0.5, 0.7864, 0.5, 0.7864, 0.5, 0.8089, 0.5, 0.7864, 0.5, 0.7864, 0.5, 0.8089, 0.5, 0.7864, 0.5, 0.7864, 0.5, 0.7864, 0.5, 0.7864, 0.5, 0.7864, 0.5, 0.8089, 0.5, 0.8089, 0.5, 0.7864, 0.5, 0.8089, 0.5, 0.8089, 0.5, 0.8089, 0.5, 0.8089, 0.5, 0.8089, 0.5, 0.8089, 0.5, 0.8089, 0.5, 0.8089, 0.5, 0.8089, 0.5, 0.8089, 0.5, 0.8089, 0.5, 0.8089, 0.5, 0.8089, 0.5, 0.7864, 0.5, 0.7864, 0.5, 0.8089, 0.5, 0.7864, 0.5, 0.8089, 0.5, 0.8089, 0.5, 0.7864, 0.5, 0.7864, 0.5, 0.7864, 0.5, 0.7864, 0.5, 0.7864, 0.5, 0.7864, 0.5, 0.7864, 0.5, 0.7864, 0.5, 0.7864, 0.5, 0.7864, 0.5, 0.7864, 0.5, 0.7864, 0.5, 0.7864, 0.5, 0.7864, 0.5, 0.7864, 0.5, 0.7864, 0.5, 0.7864, 0.5, 0.8089, 0.5, 0.7864, 0.5, 0.7864, 0.5, 0.8089, 0.5, 0.8089, 0.5, 0.8089, 0.5, 0.8089, 0.5, 0.8089, 0.5, 0.7864, 0.5, 0.8089, 0.5, 0.8089, 0.5, 0.7864, 0.5, 0.7864, 0.5, 0.7864, 0.5, 0.7864, 0.5, 0.7864, 0.5, 0.7864, 0.5, 0.7864, 0.5, 0.7864, 0.5, 0.7864, 0.5, 0.8089, 0.5, 0.8089, 0.5, 0.8089, 0.5, 0.8089, 0.5, 0.7864, 0.5, 0.8089, 0.5, 0.8089, 0.5, 0.7864, 0.5, 0.7864, 0.5, 0.7864, 0.5, 0.7864, 0.5, 0.7864, 0.5, 0.7864, 0.5, 0.8089, 0.5, 0.8089, 0.5, 0.7864, 0.5, 0.7864, 0.5, 0.8089, 0.5, 0.8089, 0.5, 0.7864, 0.5, 0.8089, 0.5, 0.8089, 0.5, 0.8089, 0.5, 0.8089, 0.5, 0.8089, 0.5, 0.7864, 0.5, 0.7864, 0.5, 0.8089, 0.5, 0.8089, 0.5, 0.7864, 0.5, 0.7864, 0.5, 0.8089, 0.5, 0.8089, 0.5, 0.7864, 0.5, 0.7864, 0.5, 0.8089, 0.5, 0.8089, 0.5, 0.8089, 0.5, 0.8089, 0.5, 0.8089, 0.5, 0.7864, 0.5, 0.7864, 0.5, 0.7864, 0.5, 0.7864, 0.5, 0.8089, 0.5, 0.8089, 0.5, 0.8089, 0.5, 0.8089, 0.5, 0.8089, 0.5, 0.8089, 0.5, 0.8089, 0.5, 0.8089, 0.5, 0.7864, 0.5, 0.7864, 0.5, 0.7864, 0.5, 0.7864, 0.5, 0.7864, 0.5, 0.8089, 0.5, 0.8089, 0.5, 0.7864, 0.5, 0.7864, 0.5, 0.7864, 0.5, 0.7864, 0.5, 0.7864, 0.5, 0.7864, 0.5, 0.8089, 0.5, 0.8089, 0.5, 0.7864, 0.5, 0.8089, 0.5, 0.7864, 0.5, 0.7864, 0.5, 0.8089, 0.5, 0.7864, 0.5, 0.8089, 0.5, 0.8089, 0.5, 0.7864, 0.5, 0.8089, 0.5, 0.7864, 0.5, 0.7864, 0.5, 0.8089, 0.5, 0.7864, 0.5, 0.7864, 0.5, 0.7864, 0.5, 0.7864, 0.5, 0.7864, 0.5, 0.7864, 0.5, 0.7864, 0.5, 0.7864, 0.5, 0.7864, 0.5, 0.7864, 0.5, 0.7864, 0.5, 0.7864, 0.5, 0.7864, 0.5, 0.7864, 0.5, 0.7864, 0.5, 0.7864, 0.5, 0.6231, 0.03059, 0.6114, 0.0143, 0.625, 0.06677, 0.4195, 0.967, 0.4195, 1.0, 0.5296, 1.0, 0.5296, 0.967, 0.842, 0.6832, 0.842, 0.7099, 0.875, 0.7099, 0.875, 0.6832, 0.842, 0.7273, 0.842, 0.7357, 0.875, 0.7357, 0.875, 0.7273, 0.842, 0.7099, 0.842, 0.7194, 0.875, 0.7194, 0.875, 0.7099, 0.842, 0.7194, 0.842, 0.7273, 0.875, 0.7273, 0.875, 0.7194, 0.5539, 0.905, 0.5715, 0.905, 0.5715, 0.875, 0.5539, 0.875, 0.5296, 0.905, 0.5539, 0.905, 0.5539, 0.875, 0.5296, 0.875, 0.5715, 0.905, 0.5868, 0.905, 0.5868, 0.875, 0.5715, 0.875, 0.5868, 0.905, 0.5971, 0.905, 0.5971, 0.875, 0.5868, 0.875, 0.7684, 0.5, 0.7684, 0.5, 0.7684, 0.5, 0.7684, 0.5, 0.22, 0.5, 0.22, 0.75, 0.25, 0.75, 0.25, 0.5, 0.842, 0.6534, 0.875, 0.6352, 0.842, 0.5583, 0.125, 0.6833, 0.158, 0.5, 0.125, 0.6353, 0.8175, 0.5583, 0.8175, 0.6534, 0.842, 0.6534, 0.842, 0.5583, 0.447, 0.0667, 0.447, 0.08743, 0.625, 0.08748, 0.625, 0.06677, 0.447, 0.1147, 0.447, 0.2318, 0.625, 0.2318, 0.625, 0.1148, 0.8175, 0.6534, 0.8175, 0.6832, 0.842, 0.6832, 0.842, 0.6534, 0.5868, 1.0, 0.5971, 1.0, 0.5971, 0.967, 0.5868, 0.967, 0.5715, 1.0, 0.5868, 1.0, 0.5868, 0.967, 0.5715, 0.967, 0.5296, 1.0, 0.5539, 1.0, 0.5539, 0.967, 0.5296, 0.967, 0.5539, 1.0, 0.5715, 1.0, 0.5715, 0.967, 0.5539, 0.967, 0.8175, 0.7194, 0.8175, 0.7273, 0.842, 0.7273, 0.842, 0.7194, 0.8175, 0.7099, 0.8175, 0.7194, 0.842, 0.7194, 0.842, 0.7099, 0.8175, 0.7273, 0.8175, 0.7357, 0.842, 0.7357, 0.842, 0.7273, 0.8175, 0.6832, 0.8175, 0.7099, 0.842, 0.7099, 0.842, 0.6832, 0.4195, 0.9425, 0.4195, 0.967, 0.5296, 0.967, 0.5296, 0.9425, 0.0, 0.0, 0.0, 0.0, 0.0, 0.0, 0.447, 0.283, 0.447, 0.283, 0.625, 0.283, 0.625, 0.283, 0.0, 0.0, 0.0, 0.0, 0.0, 0.0, 0.0, 0.0, 0.1825, 0.5, 0.1825, 0.5, 0.158, 0.5, 0.158, 0.5, 0.625, 0.1148, 0.625, 0.09659, 0.625, 0.09659, 0.447, 0.2629, 0.447, 0.2318, 0.375, 0.2318, 0.375, 0.2629, 0.447, 0.1147, 0.447, 0.08743, 0.375, 0.0874, 0.375, 0.1147, 0.447, 0.2629, 0.447, 0.283, 0.625, 0.283, 0.625, 0.2629, 0.8175, 0.5, 0.8175, 0.5583, 0.842, 0.5583, 0.842, 0.5, 0.842, 0.5583, 0.8621, 0.5, 0.842, 0.5, 0.8621, 0.5, 0.842, 0.5583, 0.875, 0.5182, 0.875, 0.5182, 0.842, 0.5583, 0.875, 0.6352, 0.875, 0.6352, 0.842, 0.6534, 0.8621, 0.6534, 0.447, 0.283, 0.5915, 0.283, 0.625, 0.283, 0.1825, 0.5, 0.1825, 0.5, 0.158, 0.5, 0.158, 0.5, 0.375, 0.345, 0.375, 0.375, 0.5915, 0.375, 0.5915, 0.345, 0.78, 0.5, 0.78, 0.5, 0.75, 0.5, 0.75, 0.5, 0.78, 0.5, 0.78, 0.5, 0.75, 0.5, 0.75, 0.5, 0.8089, 0.5, 0.8175, 0.5, 0.842, 0.5, 0.8235, 0.5, 0.7864, 0.5, 0.78, 0.5, 0.75, 0.5, 0.7684, 0.5, 0.7684, 0.5, 0.75, 0.5, 0.75, 0.5, 0.7684, 0.5, 0.8235, 0.5, 0.842, 0.5, 0.842, 0.5, 0.8235, 0.5, 0.7864, 0.5, 0.7864, 0.5, 0.7684, 0.5, 0.7684, 0.5, 0.7864, 0.5, 0.7864, 0.5, 0.7684, 0.5, 0.7684, 0.5, 0.8235, 0.5, 0.8235, 0.5, 0.8235, 0.5, 0.8235, 0.5, 0.8089, 0.5, 0.8089, 0.5, 0.8235, 0.5, 0.8235, 0.5, 0.7864, 0.5, 0.7864, 0.5, 0.7684, 0.5, 0.7684, 0.5, 0.8235, 0.5, 0.8235, 0.5, 0.8235, 0.5, 0.8235, 0.5, 0.8089, 0.5, 0.8089, 0.5, 0.8235, 0.5, 0.8235, 0.5, 0.7684, 0.5, 0.7684, 0.5, 0.7684, 0.5, 0.7684, 0.5, 0.8089, 0.5, 0.8089, 0.5, 0.8235, 0.5, 0.8235, 0.5, 0.8235, 0.5, 0.8235, 0.5, 0.8235, 0.5, 0.8235, 0.5, 0.7864, 0.5, 0.7864, 0.5, 0.7684, 0.5, 0.7684, 0.5, 0.7684, 0.5, 0.7684, 0.5, 0.7684, 0.5, 0.7684, 0.5, 0.8089, 0.5, 0.8089, 0.5, 0.7864, 0.5, 0.7864, 0.5, 0.7684, 0.5, 0.7684, 0.5, 0.7864, 0.5, 0.7864, 0.5, 0.7684, 0.5, 0.7684, 0.5, 0.7864, 0.5, 0.7864, 0.5, 0.8089, 0.5, 0.8089, 0.5, 0.7864, 0.5, 0.7864, 0.5, 0.7684, 0.5, 0.7684, 0.5, 0.7864, 0.5, 0.7864, 0.5, 0.8089, 0.5, 0.8089, 0.5, 0.7864, 0.5, 0.7864, 0.5, 0.8089, 0.5, 0.8089, 0.5, 0.7864, 0.5, 0.7864, 0.5, 0.8089, 0.5, 0.8175, 0.5, 0.78, 0.5, 0.7864, 0.5, 0.7684, 0.5, 0.75, 0.5, 0.78, 0.5, 0.7864, 0.5, 0.8175, 0.5, 0.8175, 0.5, 0.78, 0.5, 0.78, 0.5, 0.8175, 0.5, 0.8175, 0.5, 0.78, 0.5, 0.78, 0.5, 0.375, 0.3075, 0.375, 0.345, 0.5915, 0.345, 0.5915, 0.3075, 0.25, 0.5, 0.25, 0.5, 0.22, 0.5, 0.22, 0.5, 0.75, 0.5, 0.75, 0.5583, 0.78, 0.5583, 0.78, 0.5, 0.25, 0.5, 0.25, 0.5, 0.22, 0.5, 0.22, 0.5, 0.4195, 0.875, 0.4195, 0.905, 0.5296, 0.905, 0.5296, 0.875, 0.75, 0.6832, 0.75, 0.7099, 0.78, 0.7099, 0.78, 0.6832, 0.75, 0.7273, 0.75, 0.7357, 0.78, 0.7357, 0.78, 0.7273, 0.75, 0.7099, 0.75, 0.7194, 0.78, 0.7194, 0.78, 0.7099, 0.75, 0.7194, 0.75, 0.7273, 0.78, 0.7273, 0.78, 0.7194, 0.75, 0.6534, 0.75, 0.6832, 0.78, 0.6832, 0.78, 0.6534, 0.75, 0.5583, 0.75, 0.6534, 0.78, 0.6534, 0.78, 0.5583, 0.1825, 0.5, 0.1825, 0.75, 0.22, 0.75, 0.22, 0.5, 0.5868, 0.9425, 0.5971, 0.9425, 0.5971, 0.905, 0.5868, 0.905, 0.5715, 0.9425, 0.5868, 0.9425, 0.5868, 0.905, 0.5715, 0.905, 0.5296, 0.9425, 0.5539, 0.9425, 0.5539, 0.905, 0.5296, 0.905, 0.5539, 0.9425, 0.5715, 0.9425, 0.5715, 0.905, 0.5539, 0.905, 0.5539, 0.967, 0.5715, 0.967, 0.5715, 0.9425, 0.5539, 0.9425, 0.5296, 0.967, 0.5539, 0.967, 0.5539, 0.9425, 0.5296, 0.9425, 0.5715, 0.967, 0.5868, 0.967, 0.5868, 0.9425, 0.5715, 0.9425, 0.5868, 0.967, 0.5971, 0.967, 0.5971, 0.9425, 0.5868, 0.9425, 0.158, 0.5, 0.158, 0.75, 0.1825, 0.75, 0.1825, 0.5, 0.375, 0.283, 0.375, 0.3075, 0.5915, 0.3075, 0.5915, 0.283, 0.842, 0.5, 0.842, 0.5, 0.8175, 0.5, 0.8175, 0.5, 0.842, 0.5, 0.842, 0.5, 0.8175, 0.5, 0.8175, 0.5, 0.8235, 0.5, 0.842, 0.5, 0.8175, 0.5, 0.8089, 0.5, 0.8235, 0.5, 0.8235, 0.5, 0.8089, 0.5, 0.8089, 0.5, 0.8235, 0.5, 0.8235, 0.5, 0.8089, 0.5, 0.8089, 0.5, 0.8235, 0.5, 0.8235, 0.5, 0.8089, 0.5, 0.8089, 0.5, 0.8235, 0.5, 0.8235, 0.5, 0.8089, 0.5, 0.8089, 0.5, 0.7864, 0.5, 0.7864, 0.5, 0.8089, 0.5, 0.8089, 0.5, 0.7864, 0.5, 0.7864, 0.5, 0.8089, 0.5, 0.8089, 0.5, 0.7864, 0.5, 0.7864, 0.5, 0.7864, 0.5, 0.7864, 0.5, 0.7864, 0.5, 0.78, 0.5, 0.8175, 0.5, 0.8089, 0.5, 0.22, 0.5, 0.22, 0.5, 0.1825, 0.5, 0.1825, 0.5, 0.78, 0.5, 0.78, 0.5583, 0.8175, 0.5583, 0.8175, 0.5, 0.22, 0.5, 0.22, 0.5, 0.1825, 0.5, 0.1825, 0.5, 0.4195, 0.905, 0.4195, 0.9425, 0.5296, 0.9425, 0.5296, 0.905, 0.78, 0.6832, 0.78, 0.7099, 0.8175, 0.7099, 0.8175, 0.6832, 0.78, 0.7273, 0.78, 0.7357, 0.8175, 0.7357, 0.8175, 0.7273, 0.78, 0.7099, 0.78, 0.7194, 0.8175, 0.7194, 0.8175, 0.7099, 0.78, 0.7194, 0.78, 0.7273, 0.8175, 0.7273, 0.8175, 0.7194, 0.78, 0.6534, 0.78, 0.6832, 0.8175, 0.6832, 0.8175, 0.6534, 0.78, 0.5583, 0.78, 0.6534, 0.8175, 0.6534, 0.8175, 0.5583, 0.8089, 0.5, 0.8089, 0.5, 0.7864, 0.5, 0.7864, 0.5, 0.7864, 0.5, 0.7864, 0.5, 0.8089, 0.5, 0.8089, 0.5, 0.8089, 0.5, 0.8089, 0.5, 0.8089, 0.5, 0.8089, 0.5, 0.8089, 0.5, 0.8089, 0.5, 0.7864, 0.5, 0.7864, 0.5, 0.7864, 0.5, 0.7864, 0.5, 0.8089, 0.5, 0.8089, 0.5, 0.8089, 0.5, 0.8089, 0.5, 0.8089, 0.5, 0.8089, 0.5, 0.7864, 0.5, 0.7864, 0.5, 0.8089, 0.5, 0.8089, 0.5, 0.7864, 0.5, 0.7864, 0.5, 0.7864, 0.5, 0.7864, 0.5, 0.7864, 0.5, 0.7864, 0.5, 0.7864, 0.5, 0.7864, 0.5, 0.7864, 0.5, 0.7864, 0.5, 0.7864, 0.5, 0.7864, 0.5, 0.7864, 0.5, 0.7864, 0.5, 0.8089, 0.5, 0.8089, 0.5, 0.8089, 0.5, 0.8089, 0.5, 0.8089, 0.5, 0.8089, 0.5, 0.8089, 0.5, 0.8089, 0.5, 0.8089, 0.5, 0.8089, 0.5, 0.7864, 0.5, 0.7864, 0.5, 0.7864, 0.5, 0.7864, 0.5, 0.8089, 0.5, 0.8089, 0.5, 0.7864, 0.5, 0.7864, 0.5, 0.7864, 0.5, 0.7864, 0.5, 0.7864, 0.5, 0.7864, 0.5, 0.7864, 0.5, 0.7864, 0.5, 0.8089, 0.5, 0.8089, 0.5, 0.8089, 0.5, 0.8089, 0.5, 0.8089, 0.5, 0.8089, 0.5, 0.8089, 0.5, 0.8089, 0.5, 0.8089, 0.5, 0.8089, 0.5, 0.8089, 0.5, 0.8089, 0.5, 0.8089, 0.5, 0.8089, 0.5, 0.8089, 0.5, 0.8089, 0.5, 0.7864, 0.5, 0.7864, 0.5, 0.7864, 0.5, 0.7864, 0.5, 0.8089, 0.5, 0.8089, 0.5, 0.7864, 0.5, 0.7864, 0.5, 0.7864, 0.5, 0.7864, 0.5, 0.7864, 0.5, 0.7864, 0.5, 0.7864, 0.5, 0.7864, 0.5, 0.7864, 0.5, 0.7864, 0.5, 0.7864, 0.5, 0.7864, 0.5, 0.7864, 0.5, 0.7864, 0.5, 0.7864, 0.5, 0.7864, 0.5, 0.8089, 0.5, 0.8089, 0.5, 0.7864, 0.5, 0.7864, 0.5, 0.8089, 0.5, 0.8089, 0.5, 0.8089, 0.5, 0.8089, 0.5, 0.7864, 0.5, 0.7864, 0.5, 0.8089, 0.5, 0.8089, 0.5, 0.7864, 0.5, 0.7864, 0.5, 0.7864, 0.5, 0.7864, 0.5, 0.7864, 0.5, 0.7864, 0.5, 0.7864, 0.5, 0.7864, 0.5, 0.8089, 0.5, 0.8089, 0.5, 0.8089, 0.5, 0.8089, 0.5, 0.7864, 0.5, 0.7864, 0.5, 0.8089, 0.5, 0.8089, 0.5, 0.7864, 0.5, 0.7864, 0.5, 0.7864, 0.5, 0.7864, 0.5, 0.7864, 0.5, 0.7864, 0.5, 0.8089, 0.5, 0.8089, 0.5, 0.7864, 0.5, 0.7864, 0.5, 0.8089, 0.5, 0.8089, 0.5, 0.8089, 0.5, 0.8089, 0.5, 0.8089, 0.5, 0.8089, 0.5, 0.8089, 0.5, 0.8089, 0.5, 0.7864, 0.5, 0.7864, 0.5, 0.8089, 0.5, 0.8089, 0.5, 0.7864, 0.5, 0.7864, 0.5, 0.8089, 0.5, 0.8089, 0.5, 0.7864, 0.5, 0.7864, 0.5, 0.8089, 0.5, 0.8089, 0.5, 0.8089, 0.5, 0.8089, 0.5, 0.7864, 0.5, 0.7864, 0.5, 0.7864, 0.5, 0.7864, 0.5, 0.8089, 0.5, 0.8089, 0.5, 0.8089, 0.5, 0.8089, 0.5, 0.8089, 0.5, 0.8089, 0.5, 0.8089, 0.5, 0.8089, 0.5, 0.7864, 0.5, 0.7864, 0.5, 0.7864, 0.5, 0.7864, 0.5, 0.7864, 0.5, 0.7864, 0.5, 0.8089, 0.5, 0.8089, 0.5, 0.8089, 0.5, 0.8089, 0.5, 0.7864, 0.5, 0.7864, 0.5, 0.7864, 0.5, 0.7864, 0.5, 0.7864, 0.5, 0.7864, 0.5, 0.7864, 0.5, 0.7864, 0.5, 0.8089, 0.5, 0.8089, 0.5, 0.8089, 0.5, 0.8089, 0.5, 0.7864, 0.5, 0.7864, 0.5, 0.8089, 0.5, 0.8089, 0.5, 0.7864, 0.5, 0.7864, 0.5, 0.7864, 0.5, 0.7864, 0.5, 0.8089, 0.5, 0.8089, 0.5, 0.8089, 0.5, 0.8089, 0.5, 0.7864, 0.5, 0.7864, 0.5, 0.7864, 0.5, 0.7864, 0.5, 0.7864, 0.5, 0.7864, 0.5, 0.7864, 0.5, 0.7864, 0.5, 0.7864, 0.5, 0.7864, 0.5, 0.7864, 0.5, 0.7864, 0.5, 0.7864, 0.5, 0.7864, 0.5, 0.7864, 0.5, 0.7864, 0.5, 0.7864, 0.5, 0.7864, 0.5, 0.7864, 0.5, 0.7864, 0.5, 0.7864, 0.5, 0.7864, 0.5, 0.375, 0.2629, 0.375, 0.283, 0.447, 0.283, 0.447, 0.2629, 0.625, 0.1148, 0.625, 0.08748, 0.447, 0.08743, 0.447, 0.1147, 0.625, 0.2629, 0.625, 0.2318, 0.447, 0.2318, 0.447, 0.2629, 0.375, 0.283, 0.375, 0.283, 0.447, 0.283, 0.447, 0.283, 0.375, 0.1147, 0.375, 0.2318, 0.447, 0.2318, 0.447, 0.1147, 0.375, 0.06667, 0.375, 0.0874, 0.447, 0.08743, 0.447, 0.0667, 0.375, 0.905, 0.375, 0.9425, 0.4195, 0.9425, 0.4195, 0.905, 0.375, 0.875, 0.375, 0.905, 0.4195, 0.905, 0.4195, 0.875, 0.375, 0.9425, 0.375, 0.967, 0.4195, 0.967, 0.4195, 0.9425, 0.375, 0.967, 0.375, 1.0, 0.4195, 1.0, 0.4195, 0.967, 0.375, 0.905, 0.4195, 0.905, 0.4195, 0.9425, 0.375, 0.9425, 0.375, 0.875, 0.4195, 0.875, 0.4195, 0.905, 0.375, 0.905, 0.375, 0.9425, 0.4195, 0.9425, 0.4195, 0.967, 0.375, 0.967, 0.375, 0.967, 0.4195, 0.967, 0.4195, 1.0, 0.375, 1.0, 0.375, 0.2629, 0.447, 0.2629, 0.447, 0.283, 0.375, 0.283, 0.625, 0.1148, 0.447, 0.1147, 0.447, 0.08743, 0.625, 0.08748, 0.625, 0.2629, 0.447, 0.2629, 0.447, 0.2318, 0.625, 0.2318, 0.375, 0.283, 0.447, 0.283, 0.447, 0.283, 0.375, 0.283, 0.375, 0.1147, 0.447, 0.1147, 0.447, 0.2318, 0.375, 0.2318, 0.375, 0.06667, 0.447, 0.0667, 0.447, 0.08743, 0.375, 0.0874, 0.875, 0.6832, 0.842, 0.6534, 0.8621, 0.6534, 0.875, 0.6625, 0.5296, 0.0, 0.5551, 0.001257, 0.625, 0.06677, 0.5551, 0.001257, 0.5746, 0.003177, 0.625, 0.06677, 0.5746, 0.003177, 0.5937, 0.006977, 0.625, 0.06677, 0.5937, 0.006977, 0.6114, 0.0143, 0.625, 0.06677, 0.6114, 0.0143, 0.6199, 0.02273, 0.6231, 0.03059, 0.625, 0.06677, 0.6231, 0.03059, 0.625, 0.0401, 0.6114, 0.0143, 0.6231, 0.03059, 0.625, 0.06677, 0.842, 0.6832, 0.842, 0.6534, 0.875, 0.6832, 0.842, 0.6534, 0.875, 0.6832, 0.875, 0.6625, 0.8621, 0.6534, 0.125, 0.6353, 0.125, 0.5182, 0.158, 0.5, 0.125, 0.5182, 0.1379, 0.5, 0.158, 0.5, 0.158, 0.5, 0.158, 0.75, 0.125, 0.6833, 0.158, 0.75, 0.125, 0.75, 0.125, 0.6833, 0.125, 0.6833, 0.125, 0.6626, 0.125, 0.6353, 0.375, 0.283, 0.375, 0.283, 0.447, 0.283, 0.447, 0.283, 0.625, 0.283, 0.5915, 0.283, 0.625, 0.283, 0.625, 0.283, 0.5915, 0.283, 0.447, 0.0667, 0.375, 0.06667, 0.375, 0.0, 0.4195, 0.0, 0.625, 0.06677, 0.447, 0.0667, 0.4195, 0.0, 0.5296, 0.0, 0.625, 0.06677, 0.625, 0.0401, 0.6231, 0.03059, 0.5551, 0.001257, 0.5296, 0.0, 0.625, 0.06677, 0.5937, 0.006977, 0.5746, 0.003177, 0.625, 0.06677, 0.5746, 0.003177, 0.5551, 0.001257, 0.625, 0.06677, 0.6199, 0.02273, 0.6114, 0.0143, 0.6231, 0.03059, 0.6114, 0.0143, 0.5937, 0.006977, 0.625, 0.06677, 0.5296, 0.0, 0.4195, 0.0, 0.447, 0.0667, 0.625, 0.06677, 0.842, 0.6534, 0.842, 0.6832, 0.875, 0.6832, 0.1379, 0.5, 0.125, 0.5182, 0.158, 0.5, 0.125, 0.5182, 0.125, 0.6353, 0.158, 0.5, 0.125, 0.6353, 0.125, 0.6626, 0.125, 0.6833, 0.125, 0.6833, 0.125, 0.75, 0.158, 0.75, 0.158, 0.75, 0.158, 0.5, 0.125, 0.6833, 0.0, 0.0, 0.0, 0.0, 0.0, 0.0, 0.0, 0.0, 0.0, 0.0, 0.0, 0.0, 0.447, 0.283, 0.375, 0.283, 0.375, 0.283, 0.375, 0.283, 0.5915, 0.283, 0.447, 0.283, 0.5915, 0.283, 0.625, 0.283, 0.625, 0.283, 0.375, 0.06667, 0.447, 0.0667, 0.4195, 0.0, 0.375, 0.0, 0.621, 0.7318, 0.6068, 0.746, 0.5972, 0.75, 0.4352, 0.25, 0.625, 0.25, 0.625, 0.5, 0.4352, 0.5, 0.125, 0.5, 0.375, 0.5, 0.375, 0.75, 0.125, 0.75, 0.375, 0.75, 0.4352, 0.75, 0.4352, 1.0, 0.375, 1.0, 0.375, 0.5, 0.4352, 0.5, 0.4352, 0.75, 0.375, 0.75, 0.375, 0.25, 0.4352, 0.25, 0.4352, 0.5, 0.375, 0.5, 0.375, 0.0, 0.4352, 0.0, 0.4352, 0.25, 0.375, 0.25, 0.4352, 0.75, 0.5972, 0.75, 0.5972, 1.0, 0.4352, 1.0, 0.625, 0.7222, 0.875, 0.7222, 0.875, 0.7318, 0.625, 0.7318, 0.5972, 1.0, 0.5972, 0.75, 0.6028, 0.75, 0.6028, 1.0, 0.625, 0.7318, 0.875, 0.7318, 0.875, 0.746, 0.625, 0.746, 0.8568, 0.5182, 0.6432, 0.5182, 0.625, 0.5, 0.875, 0.5, 0.6432, 0.704, 0.8568, 0.704, 0.875, 0.7222, 0.625, 0.7222, 0.8568, 0.704, 0.8568, 0.5182, 0.875, 0.5, 0.875, 0.7222, 0.6432, 0.5182, 0.6432, 0.704, 0.625, 0.7222, 0.625, 0.5, 0.6432, 0.5508, 0.8568, 0.5508, 0.8568, 0.6713, 0.6432, 0.6713, 0.8568, 0.704, 0.6432, 0.704, 0.6432, 0.704, 0.8568, 0.704, 0.8568, 0.5508, 0.6432, 0.5508, 0.6432, 0.5182, 0.8568, 0.5182, 0.6432, 0.6713, 0.8568, 0.6713, 0.8568, 0.704, 0.6432, 0.704, 0.6432, 0.5182, 0.8568, 0.5182, 0.8568, 0.5182, 0.6432, 0.5182, 0.8568, 0.6713, 0.8568, 0.5508, 0.8568, 0.5182, 0.8568, 0.704, 0.4352, 0.75, 0.625, 0.7222, 0.5972, 0.75, 0.625, 0.7222, 0.621, 0.7318, 0.5972, 0.75, 0.6432, 0.704, 0.6432, 0.704, 0.6432, 0.6713, 0.6432, 0.5182, 0.6432, 0.5182, 0.6432, 0.5508, 0.4352, 0.5, 0.625, 0.5, 0.625, 0.7222, 0.4352, 0.75, 0.4352, 0.0, 0.5972, 0.0, 0.625, 0.02783, 0.5972, 0.0, 0.6068, 0.003969, 0.621, 0.01825, 0.621, 0.01825, 0.625, 0.02783, 0.5972, 0.0, 0.8568, 0.5182, 0.8568, 0.5182, 0.8568, 0.5508, 0.6432, 0.5508, 0.6432, 0.6713, 0.6432, 0.704, 0.6432, 0.5182, 0.8568, 0.704, 0.8568, 0.704, 0.8568, 0.6713, 0.625, 0.02783, 0.625, 0.25, 0.4352, 0.25, 0.4352, 0.0, 0.125, 0.5124, 0.125, 0.9876, 0.0, 0.9876, 0.0, 0.5124, 0.75, 0.5124, 0.75, 0.9876, 0.625, 0.9876, 0.625, 0.5124, 0.625, 0.5124, 0.625, 0.9876, 0.5, 0.9876, 0.5, 0.5124, 0.5, 0.5124, 0.5, 0.9876, 0.375, 0.9876, 0.375, 0.5124, 0.375, 0.5124, 0.375, 0.9876, 0.25, 0.9876, 0.25, 0.5124, 0.25, 0.5124, 0.25, 0.9876, 0.125, 0.9876, 0.125, 0.5124, 1.0, 0.5124, 1.0, 0.9876, 0.875, 0.9876, 0.875, 0.5124, 0.8788, 0.3788, 0.75, 0.4321, 0.75, 0.4771, 0.9106, 0.4106, 0.875, 0.5124, 0.875, 0.9876, 0.75, 0.9876, 0.75, 0.5124, 0.6212, 0.3788, 0.75, 0.4321, 0.75, 0.4321, 0.6212, 0.3788, 0.75, 0.4321, 0.6212, 0.3788, 0.5894, 0.4106, 0.75, 0.4771, 0.8788, 0.1212, 0.9321, 0.25, 0.9771, 0.25, 0.9106, 0.0894, 0.75, 0.06786, 0.8788, 0.1212, 0.9106, 0.0894, 0.75, 0.02288, 0.6212, 0.1212, 0.75, 0.06786, 0.75, 0.02288, 0.5894, 0.0894, 0.5679, 0.25, 0.6212, 0.1212, 0.5894, 0.0894, 0.5229, 0.25, 0.6212, 0.3788, 0.5679, 0.25, 0.5229, 0.25, 0.5894, 0.4106, 0.9321, 0.25, 0.8788, 0.3788, 0.9106, 0.4106, 0.9771, 0.25, 0.3359, 0.3359, 0.25, 0.3715, 0.25, 0.25, 0.6212, 0.1212, 0.5679, 0.25, 0.5679, 0.25, 0.6212, 0.1212, 0.8788, 0.1212, 0.75, 0.06786, 0.75, 0.06786, 0.8788, 0.1212, 0.8788, 0.3788, 0.9321, 0.25, 0.9321, 0.25, 0.8788, 0.3788, 0.5679, 0.25, 0.6212, 0.3788, 0.6212, 0.3788, 0.5679, 0.25, 0.75, 0.06786, 0.6212, 0.1212, 0.6212, 0.1212, 0.75, 0.06786, 0.9321, 0.25, 0.8788, 0.1212, 0.8788, 0.1212, 0.9321, 0.25, 0.75, 0.4321, 0.8788, 0.3788, 0.8788, 0.3788, 0.75, 0.4321, 0.797, 0.297, 0.75, 0.3165, 0.75, 0.4321, 0.8788, 0.3788, 0.8165, 0.25, 0.797, 0.297, 0.8788, 0.3788, 0.9321, 0.25, 0.797, 0.203, 0.8165, 0.25, 0.9321, 0.25, 0.8788, 0.1212, 0.75, 0.1835, 0.797, 0.203, 0.8788, 0.1212, 0.75, 0.06786, 0.703, 0.203, 0.75, 0.1835, 0.75, 0.06786, 0.6212, 0.1212, 0.6835, 0.25, 0.703, 0.203, 0.6212, 0.1212, 0.5679, 0.25, 0.703, 0.297, 0.6835, 0.25, 0.5679, 0.25, 0.6212, 0.3788, 0.75, 0.3165, 0.703, 0.297, 0.6212, 0.3788, 0.75, 0.4321, 1.0, 0.5124, 0.875, 0.5124, 0.8784, 0.5, 0.9966, 0.5, 0.875, 0.9876, 1.0, 0.9876, 0.9966, 1.0, 0.8784, 1.0, 0.875, 0.5124, 0.75, 0.5124, 0.7534, 0.5, 0.8716, 0.5, 0.75, 0.9876, 0.875, 0.9876, 0.8716, 1.0, 0.7534, 1.0, 0.75, 0.5124, 0.625, 0.5124, 0.6284, 0.5, 0.7466, 0.5, 0.625, 0.9876, 0.75, 0.9876, 0.7466, 1.0, 0.6284, 1.0, 0.625, 0.5124, 0.5, 0.5124, 0.5034, 0.5, 0.6216, 0.5, 0.5, 0.9876, 0.625, 0.9876, 0.6216, 1.0, 0.5034, 1.0, 0.5, 0.5124, 0.375, 0.5124, 0.3784, 0.5, 0.4966, 0.5, 0.375, 0.9876, 0.5, 0.9876, 0.4966, 1.0, 0.3784, 1.0, 0.375, 0.5124, 0.25, 0.5124, 0.2534, 0.5, 0.3716, 0.5, 0.25, 0.9876, 0.375, 0.9876, 0.3716, 1.0, 0.2534, 1.0, 0.25, 0.5124, 0.125, 0.5124, 0.1284, 0.5, 0.2466, 0.5, 0.125, 0.9876, 0.25, 0.9876, 0.2466, 1.0, 0.1284, 1.0, 0.125, 0.5124, 0.0, 0.5124, 0.003353, 0.5, 0.1216, 0.5, 0.0, 0.9876, 0.125, 0.9876, 0.1216, 1.0, 0.003353, 1.0, 0.1641, 0.1641, 0.25, 0.1285, 0.25, 0.1285, 0.1641, 0.1641, 0.25, 0.3715, 0.3359, 0.3359, 0.4106, 0.4106, 0.25, 0.4771, 0.3359, 0.3359, 0.3715, 0.25, 0.4771, 0.25, 0.4106, 0.4106, 0.3715, 0.25, 0.3359, 0.1641, 0.4106, 0.0894, 0.4771, 0.25, 0.3359, 0.1641, 0.25, 0.1285, 0.25, 0.02288, 0.4106, 0.0894, 0.25, 0.1285, 0.1641, 0.1641, 0.0894, 0.0894, 0.25, 0.02288, 0.1641, 0.1641, 0.1285, 0.25, 0.02288, 0.25, 0.0894, 0.0894, 0.1285, 0.25, 0.1641, 0.3359, 0.0894, 0.4106, 0.02288, 0.25, 0.1641, 0.3359, 0.25, 0.3715, 0.25, 0.4771, 0.0894, 0.4106, 0.75, 0.3165, 0.703, 0.297, 0.75, 0.25, 0.3359, 0.1641, 0.3715, 0.25, 0.3715, 0.25, 0.3359, 0.1641, 0.3359, 0.3359, 0.25, 0.3715, 0.25, 0.3715, 0.3359, 0.3359, 0.25, 0.3715, 0.1641, 0.3359, 0.1641, 0.3359, 0.25, 0.3715, 0.1285, 0.25, 0.1641, 0.1641, 0.1641, 0.1641, 0.1285, 0.25, 0.25, 0.1285, 0.3359, 0.1641, 0.3359, 0.1641, 0.25, 0.1285, 0.3715, 0.25, 0.3359, 0.3359, 0.3359, 0.3359, 0.3715, 0.25, 0.1641, 0.3359, 0.1285, 0.25, 0.1285, 0.25, 0.1641, 0.3359, 0.125, 0.5124, 0.0, 0.5124, 0.0, 0.9876, 0.125, 0.9876, 0.75, 0.5124, 0.625, 0.5124, 0.625, 0.9876, 0.75, 0.9876, 0.625, 0.5124, 0.5, 0.5124, 0.5, 0.9876, 0.625, 0.9876, 0.5, 0.5124, 0.375, 0.5124, 0.375, 0.9876, 0.5, 0.9876, 0.375, 0.5124, 0.25, 0.5124, 0.25, 0.9876, 0.375, 0.9876, 0.25, 0.5124, 0.125, 0.5124, 0.125, 0.9876, 0.25, 0.9876, 1.0, 0.5124, 0.875, 0.5124, 0.875, 0.9876, 1.0, 0.9876, 0.8788, 0.3788, 0.9106, 0.4106, 0.75, 0.4771, 0.75, 0.4321, 0.875, 0.5124, 0.75, 0.5124, 0.75, 0.9876, 0.875, 0.9876, 0.6212, 0.3788, 0.6212, 0.3788, 0.75, 0.4321, 0.75, 0.4321, 0.75, 0.4321, 0.75, 0.4771, 0.5894, 0.4106, 0.6212, 0.3788, 0.8788, 0.1212, 0.9106, 0.0894, 0.9771, 0.25, 0.9321, 0.25, 0.75, 0.06786, 0.75, 0.02288, 0.9106, 0.0894, 0.8788, 0.1212, 0.6212, 0.1212, 0.5894, 0.0894, 0.75, 0.02288, 0.75, 0.06786, 0.5679, 0.25, 0.5229, 0.25, 0.5894, 0.0894, 0.6212, 0.1212, 0.6212, 0.3788, 0.5894, 0.4106, 0.5229, 0.25, 0.5679, 0.25, 0.9321, 0.25, 0.9771, 0.25, 0.9106, 0.4106, 0.8788, 0.3788, 0.3359, 0.3359, 0.3715, 0.25, 0.25, 0.25, 0.6212, 0.1212, 0.6212, 0.1212, 0.5679, 0.25, 0.5679, 0.25, 0.8788, 0.1212, 0.8788, 0.1212, 0.75, 0.06786, 0.75, 0.06786, 0.8788, 0.3788, 0.8788, 0.3788, 0.9321, 0.25, 0.9321, 0.25, 0.5679, 0.25, 0.5679, 0.25, 0.6212, 0.3788, 0.6212, 0.3788, 0.75, 0.06786, 0.75, 0.06786, 0.6212, 0.1212, 0.6212, 0.1212, 0.9321, 0.25, 0.9321, 0.25, 0.8788, 0.1212, 0.8788, 0.1212, 0.75, 0.4321, 0.75, 0.4321, 0.8788, 0.3788, 0.8788, 0.3788, 0.797, 0.297, 0.8788, 0.3788, 0.75, 0.4321, 0.75, 0.3165, 0.8165, 0.25, 0.9321, 0.25, 0.8788, 0.3788, 0.797, 0.297, 0.797, 0.203, 0.8788, 0.1212, 0.9321, 0.25, 0.8165, 0.25, 0.75, 0.1835, 0.75, 0.06786, 0.8788, 0.1212, 0.797, 0.203, 0.703, 0.203, 0.6212, 0.1212, 0.75, 0.06786, 0.75, 0.1835, 0.6835, 0.25, 0.5679, 0.25, 0.6212, 0.1212, 0.703, 0.203, 0.703, 0.297, 0.6212, 0.3788, 0.5679, 0.25, 0.6835, 0.25, 0.75, 0.3165, 0.75, 0.4321, 0.6212, 0.3788, 0.703, 0.297, 1.0, 0.5124, 0.9966, 0.5, 0.8784, 0.5, 0.875, 0.5124, 0.875, 0.9876, 0.8784, 1.0, 0.9966, 1.0, 1.0, 0.9876, 0.875, 0.5124, 0.8716, 0.5, 0.7534, 0.5, 0.75, 0.5124, 0.75, 0.9876, 0.7534, 1.0, 0.8716, 1.0, 0.875, 0.9876, 0.75, 0.5124, 0.7466, 0.5, 0.6284, 0.5, 0.625, 0.5124, 0.625, 0.9876, 0.6284, 1.0, 0.7466, 1.0, 0.75, 0.9876, 0.625, 0.5124, 0.6216, 0.5, 0.5034, 0.5, 0.5, 0.5124, 0.5, 0.9876, 0.5034, 1.0, 0.6216, 1.0, 0.625, 0.9876, 0.5, 0.5124, 0.4966, 0.5, 0.3784, 0.5, 0.375, 0.5124, 0.375, 0.9876, 0.3784, 1.0, 0.4966, 1.0, 0.5, 0.9876, 0.375, 0.5124, 0.3716, 0.5, 0.2534, 0.5, 0.25, 0.5124, 0.25, 0.9876, 0.2534, 1.0, 0.3716, 1.0, 0.375, 0.9876, 0.25, 0.5124, 0.2466, 0.5, 0.1284, 0.5, 0.125, 0.5124, 0.125, 0.9876, 0.1284, 1.0, 0.2466, 1.0, 0.25, 0.9876, 0.125, 0.5124, 0.1216, 0.5, 0.003353, 0.5, 0.0, 0.5124, 0.0, 0.9876, 0.003353, 1.0, 0.1216, 1.0, 0.125, 0.9876, 0.1641, 0.1641, 0.1641, 0.1641, 0.25, 0.1285, 0.25, 0.1285, 0.25, 0.3715, 0.25, 0.4771, 0.4106, 0.4106, 0.3359, 0.3359, 0.3359, 0.3359, 0.4106, 0.4106, 0.4771, 0.25, 0.3715, 0.25, 0.3715, 0.25, 0.4771, 0.25, 0.4106, 0.0894, 0.3359, 0.1641, 0.3359, 0.1641, 0.4106, 0.0894, 0.25, 0.02288, 0.25, 0.1285, 0.25, 0.1285, 0.25, 0.02288, 0.0894, 0.0894, 0.1641, 0.1641, 0.1641, 0.1641, 0.0894, 0.0894, 0.02288, 0.25, 0.1285, 0.25, 0.1285, 0.25, 0.02288, 0.25, 0.0894, 0.4106, 0.1641, 0.3359, 0.1641, 0.3359, 0.0894, 0.4106, 0.25, 0.4771, 0.25, 0.3715, 0.3359, 0.1641, 0.3359, 0.1641, 0.3715, 0.25, 0.3715, 0.25, 0.3359, 0.3359, 0.3359, 0.3359, 0.25, 0.3715, 0.25, 0.3715, 0.25, 0.3715, 0.25, 0.3715, 0.1641, 0.3359, 0.1641, 0.3359, 0.1285, 0.25, 0.1285, 0.25, 0.1641, 0.1641, 0.1641, 0.1641, 0.25, 0.1285, 0.25, 0.1285, 0.3359, 0.1641, 0.3359, 0.1641, 0.3715, 0.25, 0.3715, 0.25, 0.3359, 0.3359, 0.3359, 0.3359, 0.1641, 0.3359, 0.1641, 0.3359, 0.1285, 0.25, 0.1285, 0.25, 0.75, 0.3165, 0.797, 0.297, 0.75, 0.25, 0.797, 0.297, 0.8165, 0.25, 0.75, 0.25, 0.8165, 0.25, 0.797, 0.203, 0.75, 0.25, 0.797, 0.203, 0.75, 0.1835, 0.75, 0.25, 0.75, 0.1835, 0.703, 0.203, 0.75, 0.25, 0.703, 0.203, 0.6835, 0.25, 0.75, 0.25, 0.6835, 0.25, 0.703, 0.297, 0.75, 0.25, 0.703, 0.297, 0.75, 0.3165, 0.75, 0.25, 0.25, 0.3715, 0.1641, 0.3359, 0.25, 0.25, 0.1641, 0.3359, 0.1285, 0.25, 0.25, 0.25, 0.1285, 0.25, 0.1641, 0.1641, 0.25, 0.25, 0.1641, 0.1641, 0.25, 0.1285, 0.25, 0.25, 0.25, 0.1285, 0.3359, 0.1641, 0.25, 0.25, 0.3359, 0.1641, 0.3715, 0.25, 0.25, 0.25, 0.3715, 0.25, 0.3359, 0.3359, 0.25, 0.25, 0.703, 0.297, 0.6835, 0.25, 0.75, 0.25, 0.6835, 0.25, 0.703, 0.203, 0.75, 0.25, 0.703, 0.203, 0.75, 0.1835, 0.75, 0.25, 0.75, 0.1835, 0.797, 0.203, 0.75, 0.25, 0.797, 0.203, 0.8165, 0.25, 0.75, 0.25, 0.8165, 0.25, 0.797, 0.297, 0.75, 0.25, 0.797, 0.297, 0.75, 0.3165, 0.75, 0.25, 0.3715, 0.25, 0.3359, 0.1641, 0.25, 0.25, 0.3359, 0.1641, 0.25, 0.1285, 0.25, 0.25, 0.25, 0.1285, 0.1641, 0.1641, 0.25, 0.25, 0.1641, 0.1641, 0.1285, 0.25, 0.25, 0.25, 0.1285, 0.25, 0.1641, 0.3359, 0.25, 0.25, 0.1641, 0.3359, 0.25, 0.3715, 0.25, 0.25, 0.25, 0.3715, 0.3359, 0.3359, 0.25, 0.25])
me_cylinder_001.materials.append(mat_material_005)
me_cylinder_001.materials.append(mat_material_007)
me_cylinder_001.materials.append(None)
me_cylinder_001.materials.append(None)
me_cylinder_001.materials.append(None)
me_cylinder_001.materials.append(mat_tyre_rubber)
me_cylinder_001.materials.append(mat_material_008)
me_cylinder_001.materials.append(mat_material)
me_cylinder_001.materials.append(mat_material_001)
me_cylinder_001.use_remesh_fix_poles = True
me_cylinder_001.use_remesh_preserve_attributes = False
me_cylinder_001.use_mirror_vertex_groups = False
me_cylinder_001.update()

# ---- objects
ob_lawnmower = bpy.data.objects.new('LawnMower', me_cylinder_001)

# ---- transforms, parenting, visibility, modifiers, constraints
ob_lawnmower.location = (0.0, 2.384e-07, 5.96e-08)
ob_lawnmower.rotation_euler = (1.571, -0.0, 0.0)
ob_lawnmower.lineart.crease_threshold = 0.0

# ---- collection membership
col_lawnmower.objects.link(ob_lawnmower)

# ---- scene / render settings (as saved in the file)
scene.frame_start = 1; scene.frame_end = 250; scene.frame_set(0)
scene.render.engine = 'BLENDER_EEVEE_NEXT'
scene.cycles.use_denoising = False
scene.cycles.samples = 128
scene.cycles.sampling_pattern = 'TABULATED_SOBOL'
scene.cycles.use_adaptive_sampling = False
scene.cycles.use_light_tree = False
scene.view_settings.view_transform = 'Filmic'
bpy.context.view_layer.update()

# ---- added for rendering (the .blend has no active camera and no usable light): camera, sun
cam_auto = bpy.data.cameras.new('AutoCamera')
cam_auto.lens = 50.0
cam_auto.sensor_width = 36.0
cam_auto.clip_end = 1000.0
ob_auto_camera = bpy.data.objects.new('AutoCamera', cam_auto)
scene.collection.objects.link(ob_auto_camera)
ob_auto_camera.location = (11.8137, -11.3341, 12.2678)
ob_auto_camera.rotation_euler = (1.09748, -7.21219e-08, 0.694738)
scene.camera = ob_auto_camera
light_auto_sun = bpy.data.lights.new('AutoSun', 'SUN')
light_auto_sun.energy = 3.0
light_auto_sun.angle = 0.0523599
ob_auto_sun = bpy.data.objects.new('AutoSun', light_auto_sun)
scene.collection.objects.link(ob_auto_sun)
ob_auto_sun.rotation_euler = (0.872665, 0.174533, 0.523599)
bpy.context.view_layer.update()

